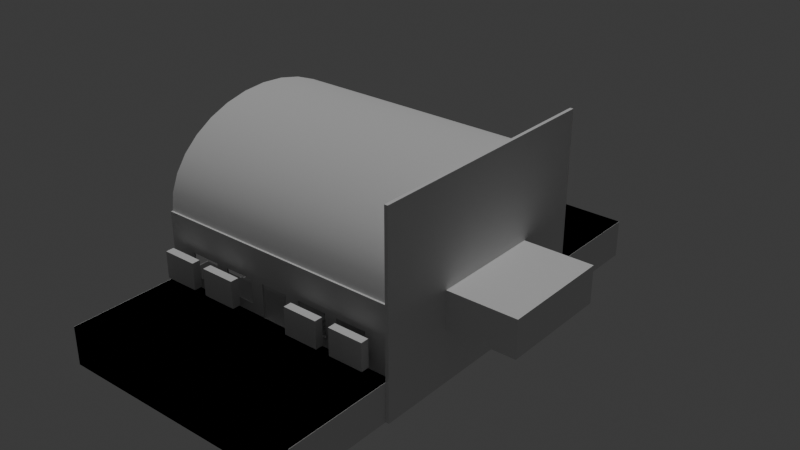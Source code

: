 # Source: TrainFloor.blend  (saved by Blender 4.0.36; exported with 4.5.12 LTS)
import bpy
from mathutils import Matrix  # noqa: F401  (used for matrix-valued properties, if any)

bpy.ops.wm.read_factory_settings(use_empty=True)
scene = bpy.context.scene
scene.name = 'Scene'

# ---- collections
col_collection = bpy.data.collections.new('Collection'); scene.collection.children.link(col_collection)

# ---- world
world_world = bpy.data.worlds.new('World'); scene.world = world_world
world_world.use_nodes = True; world_world.node_tree.nodes.clear()
_N = world_world.node_tree.nodes; _L = world_world.node_tree.links
n0 = _N.new('ShaderNodeOutputWorld'); n0.name = 'World Output'; n0.location = (300, 300)
n1 = _N.new('ShaderNodeBackground'); n1.name = 'Background'; n1.location = (10, 300)
n1.inputs[0].default_value = (0.05088, 0.05088, 0.05088, 1.0)
_L.new(n1.outputs[0], n0.inputs[0])
n0.is_active_output = True
world_world.color = (0.05088, 0.05088, 0.05088)
world_world.use_sun_shadow = False
world_world.sun_shadow_jitter_overblur = 0.0

# ---- lights
light_sun = bpy.data.lights.new('Sun', 'SUN')
light_sun.transmission_factor = 0.0
light_sun.energy = 1.0

# ---- meshes
me_cube = bpy.data.meshes.new('Cube')
me_cube.from_pydata([(1.1, -0.6966, 1.0), (1.1, -0.6966, -0.905), (-1.1, -0.6966, 1.0), (-1.1, -0.6966, -0.905), (-1.1, -1.177, -1.0), (-1.1, -1.177, 1.0), (1.1, -1.177, 1.0), (1.1, -1.177, -1.0), (1.1, -0.7032, 1.0), (1.1, -0.7032, -1.0), (-1.1, -0.7032, -1.0), (-1.1, -0.7032, 1.0), (0.786, -0.6966, 1.0), (0.4716, -0.6966, 1.0), (0.1572, -0.6966, 1.0), (-0.1572, -0.6966, 1.0), (-0.4716, -0.6966, 1.0), (-0.786, -0.6966, 1.0), (-0.786, -0.6966, -0.905), (-0.4716, -0.6966, -0.905), (-0.1572, -0.6966, -0.905), (0.1572, -0.6966, -0.905), (0.4716, -0.6966, -0.905), (0.786, -0.6966, -0.905), (0.786, -1.177, 1.0), (0.4716, -1.177, 1.0), (0.1572, -1.177, 1.0), (-0.1572, -1.177, 1.0), (-0.4716, -1.177, 1.0), (-0.786, -1.177, 1.0), (-0.786, -1.177, -1.0), (-0.4716, -1.177, -1.0), (-0.1572, -1.177, -1.0), (0.1572, -1.177, -1.0), (0.4716, -1.177, -1.0), (0.786, -1.177, -1.0), (-0.786, -0.7032, 1.0), (-0.4716, -0.7032, 1.0), (-0.1572, -0.7032, 1.0), (0.1572, -0.7032, 1.0), (0.4716, -0.7032, 1.0), (0.786, -0.7032, 1.0), (0.786, -0.7032, -1.0), (0.4716, -0.7032, -1.0), (0.1572, -0.7032, -1.0), (-0.1572, -0.7032, -1.0), (-0.4716, -0.7032, -1.0), (-0.786, -0.7032, -1.0), (1.1, -0.9401, 1.0), (-1.1, -0.9401, 1.0), (1.1, -0.9401, -1.0), (-1.1, -0.9401, -1.0), (0.786, -0.9401, 1.0), (0.4716, -0.9401, 1.0), (0.1572, -0.9401, 1.0), (-0.1572, -0.9401, 1.0), (-0.4716, -0.9401, 1.0), (-0.786, -0.9401, 1.0), (-0.786, -0.9401, -1.0), (-0.4716, -0.9401, -1.0), (-0.1572, -0.9401, -1.0), (0.1572, -0.9401, -1.0), (0.4716, -0.9401, -1.0), (0.786, -0.9401, -1.0)], [], [(50, 48, 6, 7), (35, 7, 6, 24), (63, 50, 7, 35), (57, 49, 5, 29), (49, 51, 4, 5), (2, 3, 10, 11), (17, 2, 11, 36), (23, 1, 9, 42), (1, 0, 8, 9), (3, 18, 47, 10), (18, 19, 46, 47), (19, 20, 45, 46), (20, 21, 44, 45), (21, 22, 43, 44), (22, 23, 42, 43), (0, 12, 41, 8), (12, 13, 40, 41), (13, 14, 39, 40), (14, 15, 38, 39), (15, 16, 37, 38), (16, 17, 36, 37), (48, 52, 24, 6), (52, 53, 25, 24), (53, 54, 26, 25), (54, 55, 27, 26), (55, 56, 28, 27), (56, 57, 29, 28), (51, 58, 30, 4), (58, 59, 31, 30), (59, 60, 32, 31), (60, 61, 33, 32), (61, 62, 34, 33), (62, 63, 35, 34), (4, 30, 29, 5), (30, 31, 28, 29), (31, 32, 27, 28), (32, 33, 26, 27), (33, 34, 25, 26), (34, 35, 24, 25), (43, 42, 63, 62), (44, 43, 62, 61), (45, 44, 61, 60), (46, 45, 60, 59), (47, 46, 59, 58), (10, 47, 58, 51), (37, 36, 57, 56), (38, 37, 56, 55), (39, 38, 55, 54), (40, 39, 54, 53), (41, 40, 53, 52), (8, 41, 52, 48), (11, 10, 51, 49), (36, 11, 49, 57), (42, 9, 50, 63), (9, 8, 48, 50)])
_uv = me_cube.uv_layers.new(name='UVMap')
_uv.uv.foreach_set('vector', [0.375, 0.75, 0.625, 0.75, 0.625, 0.75, 0.375, 0.75, 0.3393, 0.75, 0.375, 0.75, 0.625, 0.75, 0.6607, 0.75, 0.3393, 0.75, 0.375, 0.75, 0.375, 0.75, 0.3393, 0.75, 0.8393, 0.75, 0.875, 0.75, 0.875, 0.75, 0.8393, 0.75, 0.625, 0.0, 0.375, 0.0, 0.375, 0.0, 0.625, 0.0, 0.625, 0.0, 0.375, 0.0, 0.375, 0.0, 0.625, 0.0, 0.8393, 0.75, 0.875, 0.75, 0.875, 0.75, 0.8393, 0.75, 0.3393, 0.75, 0.375, 0.75, 0.375, 0.75, 0.3393, 0.75, 0.375, 0.75, 0.625, 0.75, 0.625, 0.75, 0.375, 0.75, 0.125, 0.75, 0.1607, 0.75, 0.1607, 0.75, 0.125, 0.75, 0.1607, 0.75, 0.1964, 0.75, 0.1964, 0.75, 0.1607, 0.75, 0.1964, 0.75, 0.2321, 0.75, 0.2321, 0.75, 0.1964, 0.75, 0.2321, 0.75, 0.2679, 0.75, 0.2679, 0.75, 0.2321, 0.75, 0.2679, 0.75, 0.3036, 0.75, 0.3036, 0.75, 0.2679, 0.75, 0.3036, 0.75, 0.3393, 0.75, 0.3393, 0.75, 0.3036, 0.75, 0.625, 0.75, 0.6607, 0.75, 0.6607, 0.75, 0.625, 0.75, 0.6607, 0.75, 0.6964, 0.75, 0.6964, 0.75, 0.6607, 0.75, 0.6964, 0.75, 0.7321, 0.75, 0.7321, 0.75, 0.6964, 0.75, 0.7321, 0.75, 0.7679, 0.75, 0.7679, 0.75, 0.7321, 0.75, 0.7679, 0.75, 0.8036, 0.75, 0.8036, 0.75, 0.7679, 0.75, 0.8036, 0.75, 0.8393, 0.75, 0.8393, 0.75, 0.8036, 0.75, 0.625, 0.75, 0.6607, 0.75, 0.6607, 0.75, 0.625, 0.75, 0.6607, 0.75, 0.6964, 0.75, 0.6964, 0.75, 0.6607, 0.75, 0.6964, 0.75, 0.7321, 0.75, 0.7321, 0.75, 0.6964, 0.75, 0.7321, 0.75, 0.7679, 0.75, 0.7679, 0.75, 0.7321, 0.75, 0.7679, 0.75, 0.8036, 0.75, 0.8036, 0.75, 0.7679, 0.75, 0.8036, 0.75, 0.8393, 0.75, 0.8393, 0.75, 0.8036, 0.75, 0.125, 0.75, 0.1607, 0.75, 0.1607, 0.75, 0.125, 0.75, 0.1607, 0.75, 0.1964, 0.75, 0.1964, 0.75, 0.1607, 0.75, 0.1964, 0.75, 0.2321, 0.75, 0.2321, 0.75, 0.1964, 0.75, 0.2321, 0.75, 0.2679, 0.75, 0.2679, 0.75, 0.2321, 0.75, 0.2679, 0.75, 0.3036, 0.75, 0.3036, 0.75, 0.2679, 0.75, 0.3036, 0.75, 0.3393, 0.75, 0.3393, 0.75, 0.3036, 0.75, 0.125, 0.75, 0.1607, 0.75, 0.8393, 0.75, 0.875, 0.75, 0.1607, 0.75, 0.1964, 0.75, 0.8036, 0.75, 0.8393, 0.75, 0.1964, 0.75, 0.2321, 0.75, 0.7679, 0.75, 0.8036, 0.75, 0.2321, 0.75, 0.2679, 0.75, 0.7321, 0.75, 0.7679, 0.75, 0.2679, 0.75, 0.3036, 0.75, 0.6964, 0.75, 0.7321, 0.75, 0.3036, 0.75, 0.3393, 0.75, 0.6607, 0.75, 0.6964, 0.75, 0.3036, 0.75, 0.3393, 0.75, 0.3393, 0.75, 0.3036, 0.75, 0.2679, 0.75, 0.3036, 0.75, 0.3036, 0.75, 0.2679, 0.75, 0.2321, 0.75, 0.2679, 0.75, 0.2679, 0.75, 0.2321, 0.75, 0.1964, 0.75, 0.2321, 0.75, 0.2321, 0.75, 0.1964, 0.75, 0.1607, 0.75, 0.1964, 0.75, 0.1964, 0.75, 0.1607, 0.75, 0.125, 0.75, 0.1607, 0.75, 0.1607, 0.75, 0.125, 0.75, 0.8036, 0.75, 0.8393, 0.75, 0.8393, 0.75, 0.8036, 0.75, 0.7679, 0.75, 0.8036, 0.75, 0.8036, 0.75, 0.7679, 0.75, 0.7321, 0.75, 0.7679, 0.75, 0.7679, 0.75, 0.7321, 0.75, 0.6964, 0.75, 0.7321, 0.75, 0.7321, 0.75, 0.6964, 0.75, 0.6607, 0.75, 0.6964, 0.75, 0.6964, 0.75, 0.6607, 0.75, 0.625, 0.75, 0.6607, 0.75, 0.6607, 0.75, 0.625, 0.75, 0.625, 0.0, 0.375, 0.0, 0.375, 0.0, 0.625, 0.0, 0.8393, 0.75, 0.875, 0.75, 0.875, 0.75, 0.8393, 0.75, 0.3393, 0.75, 0.375, 0.75, 0.375, 0.75, 0.3393, 0.75, 0.375, 0.75, 0.625, 0.75, 0.625, 0.75, 0.375, 0.75])
me_cube.materials.append(None)
me_cube.use_mirror_vertex_groups = False
me_cube.update()
me_cube_001 = bpy.data.meshes.new('Cube.001')
me_cube_001.from_pydata([(-1.1, -0.02277, -0.641), (1.1, -0.02277, 1.0), (-1.1, -0.02277, 1.0), (1.1, -0.02277, -0.641), (-1.1, -0.03637, 0.1823), (1.1, -0.03637, 1.0), (-1.1, -0.03637, 1.0), (1.1, -0.03637, 0.1823), (-1.1, -0.4484, 0.1823), (1.1, -0.4484, 1.0), (-1.1, -0.4484, 1.0), (1.1, -0.4484, 0.1823), (-1.1, 0.0, -0.641), (1.1, 0.0, 1.0), (-1.1, 0.0, 1.0), (1.1, 0.0, -0.641)], [], [(13, 14, 2, 1), (4, 6, 2, 0), (12, 15, 3, 0), (15, 13, 1, 3), (8, 10, 6, 4), (1, 2, 6, 5), (0, 3, 7, 4), (3, 1, 5, 7), (5, 6, 10, 9), (4, 7, 11, 8), (7, 5, 9, 11), (0, 2, 14, 12)])
_uv = me_cube_001.uv_layers.new(name='UVMap')
_uv.uv.foreach_set('vector', [0.625, 0.625, 0.875, 0.625, 0.875, 0.6389, 0.625, 0.6389, 0.375, 0.1102, 0.625, 0.1102, 0.625, 0.1111, 0.375, 0.1111, 0.125, 0.625, 0.375, 0.625, 0.375, 0.6389, 0.125, 0.6389, 0.375, 0.625, 0.625, 0.625, 0.625, 0.6389, 0.375, 0.6389, 0.375, 0.08384, 0.625, 0.08384, 0.625, 0.1102, 0.375, 0.1102, 0.625, 0.6389, 0.875, 0.6389, 0.875, 0.6398, 0.625, 0.6398, 0.125, 0.6389, 0.375, 0.6389, 0.375, 0.6398, 0.125, 0.6398, 0.375, 0.6389, 0.625, 0.6389, 0.625, 0.6398, 0.375, 0.6398, 0.625, 0.6398, 0.875, 0.6398, 0.875, 0.6662, 0.625, 0.6662, 0.125, 0.6398, 0.375, 0.6398, 0.375, 0.6662, 0.125, 0.6662, 0.375, 0.6398, 0.625, 0.6398, 0.625, 0.6662, 0.375, 0.6662, 0.375, 0.1111, 0.625, 0.1111, 0.625, 0.125, 0.375, 0.125])
me_cube_001.materials.append(None)
me_cube_001.use_mirror_vertex_groups = False
me_cube_001.update()
me_cube_002 = bpy.data.meshes.new('Cube.002')
me_cube_002.from_pydata([(1.1, -0.6966, 1.0), (1.1, -0.6966, -0.905), (-1.1, -0.6966, 1.0), (-1.1, -0.6966, -0.905), (1.1, -0.4562, 1.0), (-1.1, -0.4562, 1.0), (-1.1, -0.4484, 0.1823), (1.1, -0.4484, 1.0), (-1.1, -0.4484, 1.0), (1.1, -0.4484, 0.1823), (-1.1, -0.6901, -1.0), (1.1, -0.6903, 1.0), (-1.1, -0.6903, 1.0), (1.1, -0.6901, -1.0), (0.786, -0.6966, 1.0), (0.4716, -0.6966, 1.0), (0.1572, -0.6966, 1.0), (-0.1572, -0.6966, 1.0), (-0.4716, -0.6966, 1.0), (-0.786, -0.6966, 1.0), (-0.786, -0.6966, -0.905), (-0.4716, -0.6966, -0.905), (-0.1572, -0.6966, -0.905), (0.1572, -0.6966, -0.905), (0.4716, -0.6966, -0.905), (0.786, -0.6966, -0.905), (-0.786, -0.4562, 1.0), (-0.4716, -0.4562, 1.0), (-0.1572, -0.4562, 1.0), (0.1572, -0.4562, 1.0), (0.4716, -0.4562, 1.0), (0.786, -0.4562, 1.0), (-0.786, -0.4484, 1.0), (-0.4716, -0.4484, 1.0), (-0.1572, -0.4484, 1.0), (0.1572, -0.4484, 1.0), (0.4716, -0.4484, 1.0), (0.786, -0.4484, 1.0), (0.786, -0.4484, 0.1823), (0.4716, -0.4484, 0.1823), (0.1572, -0.4484, 0.1823), (-0.1572, -0.4484, 0.1823), (-0.4716, -0.4484, 0.1823), (-0.786, -0.4484, 0.1823), (0.786, -0.6901, -1.0), (0.4716, -0.6901, -1.0), (0.1572, -0.6901, -1.0), (-0.1572, -0.6901, -1.0), (-0.4716, -0.6901, -1.0), (-0.786, -0.6901, -1.0), (-0.786, -0.6903, 1.0), (-0.4716, -0.6903, 1.0), (-0.1572, -0.6903, 1.0), (0.1572, -0.6903, 1.0), (0.4716, -0.6903, 1.0), (0.786, -0.6903, 1.0), (-1.1, -0.448, -0.8829), (-1.1, -0.4564, -1.0), (-1.1, -0.4481, -0.9916), (1.1, -0.4564, -1.0), (1.1, -0.448, -0.8829), (1.1, -0.4481, -0.9916), (0.786, -0.4564, -1.0), (0.786, -0.448, -0.8829), (0.4716, -0.4564, -1.0), (0.4716, -0.448, -0.8829), (0.1572, -0.4564, -1.0), (0.1572, -0.448, -0.8829), (-0.1572, -0.4564, -1.0), (-0.1572, -0.448, -0.8829), (-0.4716, -0.4564, -1.0), (-0.4716, -0.448, -0.8829), (-0.786, -0.448, -0.8829), (-0.786, -0.4564, -1.0)], [], [(50, 12, 2, 19), (44, 13, 1, 25), (13, 11, 0, 1), (38, 9, 60, 63), (39, 38, 63, 65), (62, 59, 13, 44), (32, 8, 5, 26), (10, 12, 5, 58, 57), (3, 2, 12, 10), (9, 7, 4, 61, 60), (59, 61, 4, 11, 13), (26, 5, 12, 50), (4, 31, 55, 11), (31, 30, 54, 55), (30, 29, 53, 54), (29, 28, 52, 53), (28, 27, 51, 52), (27, 26, 50, 51), (56, 58, 5, 8, 6), (43, 42, 71, 72), (42, 41, 69, 71), (41, 40, 67, 69), (40, 39, 65, 67), (7, 37, 31, 4), (37, 36, 30, 31), (36, 35, 29, 30), (35, 34, 28, 29), (34, 33, 27, 28), (33, 32, 26, 27), (57, 73, 49, 10), (73, 70, 48, 49), (70, 68, 47, 48), (68, 66, 46, 47), (66, 64, 45, 46), (64, 62, 44, 45), (10, 49, 20, 3), (49, 48, 21, 20), (48, 47, 22, 21), (47, 46, 23, 22), (46, 45, 24, 23), (45, 44, 25, 24), (11, 55, 14, 0), (55, 54, 15, 14), (54, 53, 16, 15), (53, 52, 17, 16), (52, 51, 18, 17), (51, 50, 19, 18), (56, 57, 58), (59, 60, 61), (73, 57, 56, 72), (59, 62, 63, 60), (62, 64, 65, 63), (64, 66, 67, 65), (66, 68, 69, 67), (68, 70, 71, 69), (70, 73, 72, 71), (6, 43, 72, 56)])
_uv = me_cube_002.uv_layers.new(name='UVMap')
_uv.uv.foreach_set('vector', [0.8393, 0.7478, 0.875, 0.7478, 0.875, 0.75, 0.8393, 0.75, 0.3393, 0.7478, 0.375, 0.7478, 0.375, 0.75, 0.3393, 0.75, 0.375, 0.7478, 0.625, 0.7478, 0.625, 0.75, 0.375, 0.75, 0.3393, 0.6662, 0.375, 0.6662, 0.375, 0.6667, 0.3393, 0.6667, 0.3036, 0.6662, 0.3393, 0.6662, 0.3393, 0.6667, 0.3036, 0.6667, 0.3393, 0.6695, 0.375, 0.6695, 0.375, 0.7478, 0.3393, 0.7478, 0.8393, 0.6662, 0.875, 0.6662, 0.875, 0.6667, 0.8393, 0.6667, 0.375, 0.002174, 0.625, 0.002174, 0.625, 0.08333, 0.376, 0.08333, 0.375, 0.08053, 0.375, 0.0, 0.625, 0.0, 0.625, 0.002174, 0.375, 0.002174, 0.375, 0.6662, 0.625, 0.6662, 0.625, 0.6667, 0.376, 0.6667, 0.375, 0.6667, 0.375, 0.6695, 0.376, 0.6667, 0.625, 0.6667, 0.625, 0.7478, 0.375, 0.7478, 0.8393, 0.6667, 0.875, 0.6667, 0.875, 0.7478, 0.8393, 0.7478, 0.625, 0.6667, 0.6607, 0.6667, 0.6607, 0.7478, 0.625, 0.7478, 0.6607, 0.6667, 0.6964, 0.6667, 0.6964, 0.7478, 0.6607, 0.7478, 0.6964, 0.6667, 0.7321, 0.6667, 0.7321, 0.7478, 0.6964, 0.7478, 0.7321, 0.6667, 0.7679, 0.6667, 0.7679, 0.7478, 0.7321, 0.7478, 0.7679, 0.6667, 0.8036, 0.6667, 0.8036, 0.7478, 0.7679, 0.7478, 0.8036, 0.6667, 0.8393, 0.6667, 0.8393, 0.7478, 0.8036, 0.7478, 0.375, 0.08334, 0.376, 0.08333, 0.625, 0.08333, 0.625, 0.08384, 0.375, 0.08384, 0.1607, 0.6662, 0.1964, 0.6662, 0.1964, 0.6667, 0.1607, 0.6667, 0.1964, 0.6662, 0.2321, 0.6662, 0.2321, 0.6667, 0.1964, 0.6667, 0.2321, 0.6662, 0.2679, 0.6662, 0.2679, 0.6667, 0.2321, 0.6667, 0.2679, 0.6662, 0.3036, 0.6662, 0.3036, 0.6667, 0.2679, 0.6667, 0.625, 0.6662, 0.6607, 0.6662, 0.6607, 0.6667, 0.625, 0.6667, 0.6607, 0.6662, 0.6964, 0.6662, 0.6964, 0.6667, 0.6607, 0.6667, 0.6964, 0.6662, 0.7321, 0.6662, 0.7321, 0.6667, 0.6964, 0.6667, 0.7321, 0.6662, 0.7679, 0.6662, 0.7679, 0.6667, 0.7321, 0.6667, 0.7679, 0.6662, 0.8036, 0.6662, 0.8036, 0.6667, 0.7679, 0.6667, 0.8036, 0.6662, 0.8393, 0.6662, 0.8393, 0.6667, 0.8036, 0.6667, 0.125, 0.6695, 0.1607, 0.6695, 0.1607, 0.7478, 0.125, 0.7478, 0.1607, 0.6695, 0.1964, 0.6695, 0.1964, 0.7478, 0.1607, 0.7478, 0.1964, 0.6695, 0.2321, 0.6695, 0.2321, 0.7478, 0.1964, 0.7478, 0.2321, 0.6695, 0.2679, 0.6695, 0.2679, 0.7478, 0.2321, 0.7478, 0.2679, 0.6695, 0.3036, 0.6695, 0.3036, 0.7478, 0.2679, 0.7478, 0.3036, 0.6695, 0.3393, 0.6695, 0.3393, 0.7478, 0.3036, 0.7478, 0.125, 0.7478, 0.1607, 0.7478, 0.1607, 0.75, 0.125, 0.75, 0.1607, 0.7478, 0.1964, 0.7478, 0.1964, 0.75, 0.1607, 0.75, 0.1964, 0.7478, 0.2321, 0.7478, 0.2321, 0.75, 0.1964, 0.75, 0.2321, 0.7478, 0.2679, 0.7478, 0.2679, 0.75, 0.2321, 0.75, 0.2679, 0.7478, 0.3036, 0.7478, 0.3036, 0.75, 0.2679, 0.75, 0.3036, 0.7478, 0.3393, 0.7478, 0.3393, 0.75, 0.3036, 0.75, 0.625, 0.7478, 0.6607, 0.7478, 0.6607, 0.75, 0.625, 0.75, 0.6607, 0.7478, 0.6964, 0.7478, 0.6964, 0.75, 0.6607, 0.75, 0.6964, 0.7478, 0.7321, 0.7478, 0.7321, 0.75, 0.6964, 0.75, 0.7321, 0.7478, 0.7679, 0.7478, 0.7679, 0.75, 0.7321, 0.75, 0.7679, 0.7478, 0.8036, 0.7478, 0.8036, 0.75, 0.7679, 0.75, 0.8036, 0.7478, 0.8393, 0.7478, 0.8393, 0.75, 0.8036, 0.75, 0.125, 0.6667, 0.125, 0.6695, 0.125, 0.6667, 0.375, 0.6695, 0.375, 0.6667, 0.376, 0.6667, 0.1607, 0.6695, 0.125, 0.6695, 0.125, 0.6667, 0.1607, 0.6667, 0.375, 0.6695, 0.3393, 0.6695, 0.3393, 0.6667, 0.375, 0.6667, 0.3393, 0.6695, 0.3036, 0.6695, 0.3036, 0.6667, 0.3393, 0.6667, 0.3036, 0.6695, 0.2679, 0.6695, 0.2679, 0.6667, 0.3036, 0.6667, 0.2679, 0.6695, 0.2321, 0.6695, 0.2321, 0.6667, 0.2679, 0.6667, 0.2321, 0.6695, 0.1964, 0.6695, 0.1964, 0.6667, 0.2321, 0.6667, 0.1964, 0.6695, 0.1607, 0.6695, 0.1607, 0.6667, 0.1964, 0.6667, 0.125, 0.6662, 0.1607, 0.6662, 0.1607, 0.6667, 0.125, 0.6667])
me_cube_002.materials.append(None)
me_cube_002.use_mirror_vertex_groups = False
me_cube_002.update()
me_cube_003 = bpy.data.meshes.new('Cube.003')
me_cube_003.from_pydata([(-1.0, -1.0, -1.0), (-1.0, 1.0, -1.0), (1.0, -1.0, -1.0), (1.067, -0.99, 0.9921), (1.0, 1.0, -1.0), (1.067, 1.01, 0.9921), (0.7855, -1.0, 1.0), (0.6482, -1.0, 0.8512), (0.5051, -1.0, 0.7024), (0.3735, -1.0, 0.5536), (0.2132, -0.9503, 0.4403), (0.09878, -1.0, 0.256), (-0.03857, -1.0, 0.1072), (-0.228, -0.9861, -0.01816), (-0.3133, -1.0, -0.1903), (-0.4506, -1.0, -0.3391), (-0.588, -1.0, -0.4879), (-0.7253, -1.0, -0.6367), (-0.8627, -1.0, -0.7855), (0.7855, 1.0, 1.0), (-0.8627, 1.0, -0.7855), (-0.7253, 1.0, -0.6367), (-0.588, 1.0, -0.4879), (-0.4506, 1.0, -0.3391), (-0.3133, 1.0, -0.1903), (-0.2083, 0.9791, -0.02239), (-0.03857, 1.0, 0.1072), (0.09878, 1.0, 0.256), (0.2361, 1.0, 0.4048), (0.3735, 1.0, 0.5536), (0.5108, 1.0, 0.7024), (0.6482, 1.0, 0.8512), (-0.9698, -1.005, -0.7881), (-0.9824, -1.005, -0.7999), (-1.0, 1.0, -0.7971), (-0.9884, 1.0, -0.7855), (-0.8511, -0.9953, -0.619), (-0.8659, -0.9952, -0.6321), (-0.8627, 1.0, -0.652), (-0.8474, 1.0, -0.6367), (-0.6959, -1.003, -0.4928), (-0.7164, -1.003, -0.5127), (-0.7253, 1.0, -0.5071), (-0.7061, 1.0, -0.4879), (-0.5638, -1.005, -0.3445), (-0.5723, -1.005, -0.3524), (-0.588, 1.0, -0.3468), (-0.5803, 1.0, -0.3391), (-0.4438, -1.0, -0.1903), (-0.4506, -1.0, -0.1972), (-0.4506, 1.0, -0.1972), (-0.4438, 1.0, -0.1903), (-0.299, -0.9977, -0.03765), (-0.3133, -1.0, -0.0563), (-0.3133, 1.0, -0.0563), (-0.2988, 0.9971, -0.0389), (-0.1584, -1.0, 0.1072), (-0.1826, -0.9982, 0.09111), (-0.1801, 0.9973, 0.09029), (-0.1584, 1.0, 0.1072), (-0.04439, -0.9879, 0.2244), (-0.05348, -0.9882, 0.2112), (-0.03857, 1.0, 0.2451), (-0.02766, 1.0, 0.256), (0.1057, -0.997, 0.407), (0.09878, -1.0, 0.3975), (0.09878, 1.0, 0.3975), (0.1061, 1.0, 0.4048), (0.2643, -0.9843, 0.5775), (0.2425, -0.9778, 0.5637), (0.2361, 1.0, 0.5356), (0.2541, 1.0, 0.5536), (0.3955, -1.0, 0.7024), (0.3735, -1.0, 0.6804), (0.3735, 1.0, 0.6804), (0.3955, 1.0, 0.7024), (0.501, -1.004, 0.8379), (0.4854, -1.004, 0.8176), (0.5108, 1.0, 0.8324), (0.5296, 1.0, 0.8512), (0.6854, -0.9996, 1.0), (0.6688, -0.9996, 0.9857), (0.6482, 1.0, 0.9856), (0.6626, 1.0, 1.0), (2.694, 1.01, 0.9921), (2.694, 1.0, -1.0), (2.694, -1.0, -1.0), (2.694, -0.99, 0.9921)], [], [(5, 19, 6, 3), (4, 5, 84, 85), (1, 4, 2, 0), (81, 82, 31, 7), (1, 34, 35, 20, 38, 39, 21, 42, 43, 22, 46, 47, 23, 50, 51, 24, 54, 55, 25, 58, 59, 26, 62, 63, 27, 66, 67, 28, 70, 71, 29, 74, 75, 30, 78, 79, 31, 82, 83, 19, 5, 4), (77, 78, 30, 8), (73, 74, 29, 9), (69, 70, 28, 10), (65, 66, 27, 11), (61, 62, 26, 12), (57, 58, 25, 13), (53, 54, 24, 14), (49, 50, 23, 15), (45, 46, 22, 16), (41, 42, 21, 17), (37, 38, 20, 18), (0, 33, 34, 1), (18, 20, 35, 32), (34, 33, 32, 35), (17, 21, 39, 36), (38, 37, 36, 39), (16, 22, 43, 40), (42, 41, 40, 43), (15, 23, 47, 44), (46, 45, 44, 47), (14, 24, 51, 48), (50, 49, 48, 51), (13, 25, 55, 52), (54, 53, 52, 55), (12, 26, 59, 56), (58, 57, 56, 59), (11, 27, 63, 60), (62, 61, 60, 63), (10, 28, 67, 64), (66, 65, 64, 67), (9, 29, 71, 68), (70, 69, 68, 71), (8, 30, 75, 72), (74, 73, 72, 75), (7, 31, 79, 76), (78, 77, 76, 79), (6, 19, 83, 80), (82, 81, 80, 83), (2, 3, 6, 80, 81, 7, 76, 77, 8, 72, 73, 9, 68, 69, 10, 64, 65, 11, 60, 61, 12, 56, 57, 13, 52, 53, 14, 48, 49, 15, 44, 45, 16, 40, 41, 17, 36, 37, 18, 32, 33, 0), (85, 84, 87, 86), (3, 2, 86, 87), (2, 4, 85, 86), (5, 3, 87, 84)])
_uv = me_cube_003.uv_layers.new(name='UVMap')
_uv.uv.foreach_set('vector', [0.625, 0.5, 0.6518, 0.5, 0.6518, 0.75, 0.625, 0.75, 0.375, 0.5, 0.625, 0.5, 0.625, 0.5, 0.375, 0.5, 0.125, 0.5, 0.375, 0.5, 0.375, 0.75, 0.125, 0.75, 0.669, 0.75, 0.669, 0.5, 0.669, 0.5, 0.669, 0.75, 0.375, 0.25, 0.4004, 0.25, 0.4018, 0.2514, 0.4018, 0.2672, 0.4185, 0.2672, 0.4204, 0.2691, 0.4204, 0.2843, 0.4366, 0.2843, 0.439, 0.2867, 0.439, 0.3015, 0.4566, 0.3015, 0.4576, 0.3025, 0.4576, 0.3187, 0.4754, 0.3187, 0.4762, 0.3195, 0.4762, 0.3358, 0.493, 0.3358, 0.4948, 0.3382, 0.4948, 0.353, 0.511, 0.353, 0.5134, 0.3552, 0.5134, 0.3702, 0.5306, 0.3702, 0.532, 0.3715, 0.532, 0.3873, 0.5497, 0.3873, 0.5506, 0.3883, 0.5506, 0.4045, 0.567, 0.4045, 0.5692, 0.4068, 0.5692, 0.4217, 0.585, 0.4217, 0.5878, 0.4244, 0.5878, 0.4389, 0.604, 0.4389, 0.6064, 0.4412, 0.6064, 0.456, 0.6232, 0.456, 0.625, 0.4578, 0.625, 0.4732, 0.625, 0.5, 0.375, 0.5, 0.6861, 0.75, 0.6861, 0.5, 0.6861, 0.5, 0.6861, 0.75, 0.7033, 0.75, 0.7033, 0.5, 0.7033, 0.5, 0.7033, 0.75, 0.7205, 0.75, 0.7205, 0.5, 0.7205, 0.5, 0.7205, 0.75, 0.7377, 0.75, 0.7377, 0.5, 0.7377, 0.5, 0.7377, 0.75, 0.7661, 0.75, 0.7636, 0.5, 0.875, 0.5, 0.875, 0.75, 0.511, 0.0, 0.511, 0.25, 0.4948, 0.25, 0.4948, 0.0, 0.493, 0.0, 0.493, 0.25, 0.4762, 0.25, 0.4762, 0.0, 0.4754, 0.0, 0.4754, 0.25, 0.4576, 0.25, 0.4576, 0.0, 0.4566, 0.0, 0.4566, 0.25, 0.439, 0.25, 0.439, 0.0, 0.4365, 0.0, 0.4366, 0.25, 0.4204, 0.25, 0.4204, 0.0, 0.4187, 0.0, 0.4185, 0.25, 0.4018, 0.25, 0.4018, 0.0, 0.375, 0.0, 0.4004, 0.0, 0.4004, 0.25, 0.375, 0.25, 0.4018, 0.0, 0.4018, 0.25, 0.4018, 0.25, 0.4018, 0.0, 0.4004, 0.25, 0.4004, 0.0, 0.4018, 0.0, 0.4018, 0.25, 0.4204, 0.0, 0.4204, 0.25, 0.4204, 0.25, 0.4204, 0.0, 0.4185, 0.25, 0.4187, 0.0, 0.4204, 0.0, 0.4204, 0.25, 0.439, 0.0, 0.439, 0.25, 0.439, 0.25, 0.439, 0.0, 0.4366, 0.25, 0.4365, 0.0, 0.439, 0.0, 0.439, 0.25, 0.4576, 0.0, 0.4576, 0.25, 0.4576, 0.25, 0.4576, 0.0, 0.4566, 0.25, 0.4566, 0.0, 0.4576, 0.0, 0.4576, 0.25, 0.4762, 0.0, 0.4762, 0.25, 0.4762, 0.25, 0.4762, 0.0, 0.4754, 0.25, 0.4754, 0.0, 0.4762, 0.0, 0.4762, 0.25, 0.4948, 0.0, 0.4948, 0.25, 0.4948, 0.25, 0.4948, 0.0, 0.493, 0.25, 0.493, 0.0, 0.4948, 0.0, 0.4948, 0.25, 0.625, 0.0, 0.625, 0.25, 0.5276, 0.25, 0.5276, 0.0, 0.511, 0.25, 0.511, 0.0, 0.5276, 0.0, 0.5276, 0.25, 0.7377, 0.75, 0.7377, 0.5, 0.7535, 0.5, 0.7536, 0.75, 0.7636, 0.5, 0.7661, 0.75, 0.7536, 0.75, 0.7535, 0.5, 0.7205, 0.75, 0.7205, 0.5, 0.7367, 0.5, 0.7366, 0.75, 0.7377, 0.5, 0.7377, 0.75, 0.7366, 0.75, 0.7367, 0.5, 0.7033, 0.75, 0.7033, 0.5, 0.7182, 0.5, 0.7181, 0.75, 0.7205, 0.5, 0.7205, 0.75, 0.7181, 0.75, 0.7182, 0.5, 0.6861, 0.75, 0.6861, 0.5, 0.7006, 0.5, 0.7004, 0.75, 0.7033, 0.5, 0.7033, 0.75, 0.7004, 0.75, 0.7006, 0.5, 0.669, 0.75, 0.669, 0.5, 0.6838, 0.5, 0.6842, 0.75, 0.6861, 0.5, 0.6861, 0.75, 0.6842, 0.75, 0.6838, 0.5, 0.6518, 0.75, 0.6518, 0.5, 0.6672, 0.5, 0.6668, 0.75, 0.669, 0.5, 0.669, 0.75, 0.6668, 0.75, 0.6672, 0.5, 0.375, 0.75, 0.625, 0.75, 0.625, 0.7768, 0.625, 0.7918, 0.6232, 0.794, 0.6064, 0.794, 0.6064, 0.8092, 0.6038, 0.8111, 0.5878, 0.8111, 0.5878, 0.8254, 0.585, 0.8283, 0.5692, 0.8283, 0.5692, 0.8431, 0.5669, 0.8455, 0.5506, 0.8455, 0.5506, 0.8616, 0.5497, 0.8627, 0.532, 0.8627, 0.532, 0.8786, 0.5303, 0.8798, 0.5134, 0.8798, 0.5134, 0.8948, 0.511, 0.897, 0.4948, 0.897, 0.4948, 0.9113, 0.493, 0.9142, 0.4762, 0.9142, 0.4762, 0.9305, 0.4754, 0.9313, 0.4576, 0.9313, 0.4576, 0.9474, 0.4566, 0.9485, 0.439, 0.9485, 0.439, 0.9631, 0.4365, 0.9657, 0.4204, 0.9657, 0.4204, 0.981, 0.4187, 0.9828, 0.4018, 0.9828, 0.4018, 0.9983, 0.4004, 1.0, 0.375, 1.0, 0.375, 0.5, 0.625, 0.5, 0.625, 0.75, 0.375, 0.75, 0.625, 0.75, 0.375, 0.75, 0.375, 0.75, 0.625, 0.75, 0.375, 0.75, 0.375, 0.5, 0.375, 0.5, 0.375, 0.75, 0.625, 0.5, 0.625, 0.75, 0.625, 0.75, 0.625, 0.5])
me_cube_003.update()
me_cube_004 = bpy.data.meshes.new('Cube.004')
me_cube_004.from_pydata([(-1.0, -1.0, -1.0), (-1.0, 1.0, -1.0), (1.0, -1.0, -1.0), (1.067, -0.99, 0.9921), (1.0, 1.0, -1.0), (1.067, 1.01, 0.9921), (0.7855, -1.0, 1.0), (0.6482, -1.0, 0.8512), (0.5051, -1.0, 0.7024), (0.3735, -1.0, 0.5536), (0.2132, -0.9503, 0.4403), (0.09878, -1.0, 0.256), (-0.03857, -1.0, 0.1072), (-0.228, -0.9861, -0.01816), (-0.3133, -1.0, -0.1903), (-0.4506, -1.0, -0.3391), (-0.588, -1.0, -0.4879), (-0.7253, -1.0, -0.6367), (-0.8627, -1.0, -0.7855), (0.7855, 1.0, 1.0), (-0.8627, 1.0, -0.7855), (-0.7253, 1.0, -0.6367), (-0.588, 1.0, -0.4879), (-0.4506, 1.0, -0.3391), (-0.3133, 1.0, -0.1903), (-0.2083, 0.9791, -0.02239), (-0.03857, 1.0, 0.1072), (0.09878, 1.0, 0.256), (0.2361, 1.0, 0.4048), (0.3735, 1.0, 0.5536), (0.5108, 1.0, 0.7024), (0.6482, 1.0, 0.8512), (-0.9698, -1.005, -0.7881), (-0.9824, -1.005, -0.7999), (-1.0, 1.0, -0.7971), (-0.9884, 1.0, -0.7855), (-0.8511, -0.9953, -0.619), (-0.8659, -0.9952, -0.6321), (-0.8627, 1.0, -0.652), (-0.8474, 1.0, -0.6367), (-0.6959, -1.003, -0.4928), (-0.7164, -1.003, -0.5127), (-0.7253, 1.0, -0.5071), (-0.7061, 1.0, -0.4879), (-0.5638, -1.005, -0.3445), (-0.5723, -1.005, -0.3524), (-0.588, 1.0, -0.3468), (-0.5803, 1.0, -0.3391), (-0.4438, -1.0, -0.1903), (-0.4506, -1.0, -0.1972), (-0.4506, 1.0, -0.1972), (-0.4438, 1.0, -0.1903), (-0.299, -0.9977, -0.03765), (-0.3133, -1.0, -0.0563), (-0.3133, 1.0, -0.0563), (-0.2988, 0.9971, -0.0389), (-0.1584, -1.0, 0.1072), (-0.1826, -0.9982, 0.09111), (-0.1801, 0.9973, 0.09029), (-0.1584, 1.0, 0.1072), (-0.04439, -0.9879, 0.2244), (-0.05348, -0.9882, 0.2112), (-0.03857, 1.0, 0.2451), (-0.02766, 1.0, 0.256), (0.1057, -0.997, 0.407), (0.09878, -1.0, 0.3975), (0.09878, 1.0, 0.3975), (0.1061, 1.0, 0.4048), (0.2643, -0.9843, 0.5775), (0.2425, -0.9778, 0.5637), (0.2361, 1.0, 0.5356), (0.2541, 1.0, 0.5536), (0.3955, -1.0, 0.7024), (0.3735, -1.0, 0.6804), (0.3735, 1.0, 0.6804), (0.3955, 1.0, 0.7024), (0.501, -1.004, 0.8379), (0.4854, -1.004, 0.8176), (0.5108, 1.0, 0.8324), (0.5296, 1.0, 0.8512), (0.6854, -0.9996, 1.0), (0.6688, -0.9996, 0.9857), (0.6482, 1.0, 0.9856), (0.6626, 1.0, 1.0), (2.627, 1.01, 0.9921), (2.627, 1.0, -1.0), (2.627, -1.0, -1.0), (2.627, -0.99, 0.9921)], [], [(5, 19, 6, 3), (5, 3, 87, 84), (1, 4, 2, 0), (81, 82, 31, 7), (1, 34, 35, 20, 38, 39, 21, 42, 43, 22, 46, 47, 23, 50, 51, 24, 54, 55, 25, 58, 59, 26, 62, 63, 27, 66, 67, 28, 70, 71, 29, 74, 75, 30, 78, 79, 31, 82, 83, 19, 5, 4), (77, 78, 30, 8), (73, 74, 29, 9), (69, 70, 28, 10), (65, 66, 27, 11), (61, 62, 26, 12), (57, 58, 25, 13), (53, 54, 24, 14), (49, 50, 23, 15), (45, 46, 22, 16), (41, 42, 21, 17), (37, 38, 20, 18), (0, 33, 34, 1), (18, 20, 35, 32), (34, 33, 32, 35), (17, 21, 39, 36), (38, 37, 36, 39), (16, 22, 43, 40), (42, 41, 40, 43), (15, 23, 47, 44), (46, 45, 44, 47), (14, 24, 51, 48), (50, 49, 48, 51), (13, 25, 55, 52), (54, 53, 52, 55), (12, 26, 59, 56), (58, 57, 56, 59), (11, 27, 63, 60), (62, 61, 60, 63), (10, 28, 67, 64), (66, 65, 64, 67), (9, 29, 71, 68), (70, 69, 68, 71), (8, 30, 75, 72), (74, 73, 72, 75), (7, 31, 79, 76), (78, 77, 76, 79), (6, 19, 83, 80), (82, 81, 80, 83), (2, 3, 6, 80, 81, 7, 76, 77, 8, 72, 73, 9, 68, 69, 10, 64, 65, 11, 60, 61, 12, 56, 57, 13, 52, 53, 14, 48, 49, 15, 44, 45, 16, 40, 41, 17, 36, 37, 18, 32, 33, 0), (85, 84, 87, 86), (4, 5, 84, 85), (3, 2, 86, 87), (2, 4, 85, 86)])
_uv = me_cube_004.uv_layers.new(name='UVMap')
_uv.uv.foreach_set('vector', [0.625, 0.5, 0.6518, 0.5, 0.6518, 0.75, 0.625, 0.75, 0.625, 0.5, 0.625, 0.75, 0.625, 0.75, 0.625, 0.5, 0.125, 0.5, 0.375, 0.5, 0.375, 0.75, 0.125, 0.75, 0.669, 0.75, 0.669, 0.5, 0.669, 0.5, 0.669, 0.75, 0.375, 0.25, 0.4004, 0.25, 0.4018, 0.2514, 0.4018, 0.2672, 0.4185, 0.2672, 0.4204, 0.2691, 0.4204, 0.2843, 0.4366, 0.2843, 0.439, 0.2867, 0.439, 0.3015, 0.4566, 0.3015, 0.4576, 0.3025, 0.4576, 0.3187, 0.4754, 0.3187, 0.4762, 0.3195, 0.4762, 0.3358, 0.493, 0.3358, 0.4948, 0.3382, 0.4948, 0.353, 0.511, 0.353, 0.5134, 0.3552, 0.5134, 0.3702, 0.5306, 0.3702, 0.532, 0.3715, 0.532, 0.3873, 0.5497, 0.3873, 0.5506, 0.3883, 0.5506, 0.4045, 0.567, 0.4045, 0.5692, 0.4068, 0.5692, 0.4217, 0.585, 0.4217, 0.5878, 0.4244, 0.5878, 0.4389, 0.604, 0.4389, 0.6064, 0.4412, 0.6064, 0.456, 0.6232, 0.456, 0.625, 0.4578, 0.625, 0.4732, 0.625, 0.5, 0.375, 0.5, 0.6861, 0.75, 0.6861, 0.5, 0.6861, 0.5, 0.6861, 0.75, 0.7033, 0.75, 0.7033, 0.5, 0.7033, 0.5, 0.7033, 0.75, 0.7205, 0.75, 0.7205, 0.5, 0.7205, 0.5, 0.7205, 0.75, 0.7377, 0.75, 0.7377, 0.5, 0.7377, 0.5, 0.7377, 0.75, 0.7661, 0.75, 0.7636, 0.5, 0.875, 0.5, 0.875, 0.75, 0.511, 0.0, 0.511, 0.25, 0.4948, 0.25, 0.4948, 0.0, 0.493, 0.0, 0.493, 0.25, 0.4762, 0.25, 0.4762, 0.0, 0.4754, 0.0, 0.4754, 0.25, 0.4576, 0.25, 0.4576, 0.0, 0.4566, 0.0, 0.4566, 0.25, 0.439, 0.25, 0.439, 0.0, 0.4365, 0.0, 0.4366, 0.25, 0.4204, 0.25, 0.4204, 0.0, 0.4187, 0.0, 0.4185, 0.25, 0.4018, 0.25, 0.4018, 0.0, 0.375, 0.0, 0.4004, 0.0, 0.4004, 0.25, 0.375, 0.25, 0.4018, 0.0, 0.4018, 0.25, 0.4018, 0.25, 0.4018, 0.0, 0.4004, 0.25, 0.4004, 0.0, 0.4018, 0.0, 0.4018, 0.25, 0.4204, 0.0, 0.4204, 0.25, 0.4204, 0.25, 0.4204, 0.0, 0.4185, 0.25, 0.4187, 0.0, 0.4204, 0.0, 0.4204, 0.25, 0.439, 0.0, 0.439, 0.25, 0.439, 0.25, 0.439, 0.0, 0.4366, 0.25, 0.4365, 0.0, 0.439, 0.0, 0.439, 0.25, 0.4576, 0.0, 0.4576, 0.25, 0.4576, 0.25, 0.4576, 0.0, 0.4566, 0.25, 0.4566, 0.0, 0.4576, 0.0, 0.4576, 0.25, 0.4762, 0.0, 0.4762, 0.25, 0.4762, 0.25, 0.4762, 0.0, 0.4754, 0.25, 0.4754, 0.0, 0.4762, 0.0, 0.4762, 0.25, 0.4948, 0.0, 0.4948, 0.25, 0.4948, 0.25, 0.4948, 0.0, 0.493, 0.25, 0.493, 0.0, 0.4948, 0.0, 0.4948, 0.25, 0.625, 0.0, 0.625, 0.25, 0.5276, 0.25, 0.5276, 0.0, 0.511, 0.25, 0.511, 0.0, 0.5276, 0.0, 0.5276, 0.25, 0.7377, 0.75, 0.7377, 0.5, 0.7535, 0.5, 0.7536, 0.75, 0.7636, 0.5, 0.7661, 0.75, 0.7536, 0.75, 0.7535, 0.5, 0.7205, 0.75, 0.7205, 0.5, 0.7367, 0.5, 0.7366, 0.75, 0.7377, 0.5, 0.7377, 0.75, 0.7366, 0.75, 0.7367, 0.5, 0.7033, 0.75, 0.7033, 0.5, 0.7182, 0.5, 0.7181, 0.75, 0.7205, 0.5, 0.7205, 0.75, 0.7181, 0.75, 0.7182, 0.5, 0.6861, 0.75, 0.6861, 0.5, 0.7006, 0.5, 0.7004, 0.75, 0.7033, 0.5, 0.7033, 0.75, 0.7004, 0.75, 0.7006, 0.5, 0.669, 0.75, 0.669, 0.5, 0.6838, 0.5, 0.6842, 0.75, 0.6861, 0.5, 0.6861, 0.75, 0.6842, 0.75, 0.6838, 0.5, 0.6518, 0.75, 0.6518, 0.5, 0.6672, 0.5, 0.6668, 0.75, 0.669, 0.5, 0.669, 0.75, 0.6668, 0.75, 0.6672, 0.5, 0.375, 0.75, 0.625, 0.75, 0.625, 0.7768, 0.625, 0.7918, 0.6232, 0.794, 0.6064, 0.794, 0.6064, 0.8092, 0.6038, 0.8111, 0.5878, 0.8111, 0.5878, 0.8254, 0.585, 0.8283, 0.5692, 0.8283, 0.5692, 0.8431, 0.5669, 0.8455, 0.5506, 0.8455, 0.5506, 0.8616, 0.5497, 0.8627, 0.532, 0.8627, 0.532, 0.8786, 0.5303, 0.8798, 0.5134, 0.8798, 0.5134, 0.8948, 0.511, 0.897, 0.4948, 0.897, 0.4948, 0.9113, 0.493, 0.9142, 0.4762, 0.9142, 0.4762, 0.9305, 0.4754, 0.9313, 0.4576, 0.9313, 0.4576, 0.9474, 0.4566, 0.9485, 0.439, 0.9485, 0.439, 0.9631, 0.4365, 0.9657, 0.4204, 0.9657, 0.4204, 0.981, 0.4187, 0.9828, 0.4018, 0.9828, 0.4018, 0.9983, 0.4004, 1.0, 0.375, 1.0, 0.375, 0.5, 0.625, 0.5, 0.625, 0.75, 0.375, 0.75, 0.375, 0.5, 0.625, 0.5, 0.625, 0.5, 0.375, 0.5, 0.625, 0.75, 0.375, 0.75, 0.375, 0.75, 0.625, 0.75, 0.375, 0.75, 0.375, 0.5, 0.375, 0.5, 0.375, 0.75])
me_cube_004.update()
me_cube_005 = bpy.data.meshes.new('Cube.005')
me_cube_005.from_pydata([(-4.777, -15.29, -4.45), (-4.777, -15.29, 0.0), (4.777, -15.29, -4.45), (4.777, -15.29, 0.0), (-1.592, -15.29, -4.45), (1.592, -15.29, -4.45), (1.592, -15.29, 0.0), (-1.592, -15.29, 0.0), (-1.592, -15.29, -4.864), (1.592, -15.29, -4.864), (-4.384, 0.0, -0.7708), (-4.384, -5.098, -0.7708), (-4.694, -10.2, -1.834), (-4.687, -10.2, 0.0), (-4.384, -5.098, 0.0), (-4.384, 0.0, 0.0), (4.694, -10.2, -1.834), (4.384, -5.098, -0.7708), (4.384, 0.0, -0.7708), (4.384, 0.0, 0.0), (4.384, -5.098, 0.0), (4.687, -10.2, 0.0), (1.461, 0.0, 0.0), (1.461, -5.098, 0.0), (1.562, -10.2, 0.0), (-1.461, 0.0, 0.0), (-1.461, -5.098, 0.0), (-1.562, -10.2, 0.0), (-1.461, 0.0, -0.7708), (-1.461, -5.098, -0.7708), (-1.563, -10.2, -1.834), (1.461, 0.0, -0.7708), (1.461, -5.098, -0.7708), (1.563, -10.2, -1.834), (-1.461, 0.0, -1.185), (-1.461, -5.098, -1.185), (-1.565, -10.2, -2.248), (1.461, 0.0, -1.185), (1.461, -5.098, -1.185), (1.565, -10.2, -2.248), (-4.777, -12.75, -2.928), (4.777, -12.75, 0.0), (1.592, -12.75, 0.0), (-1.592, -12.75, 0.0), (-1.592, -12.75, -2.928), (1.592, -12.75, -2.928), (-1.592, -12.75, -3.342), (1.592, -12.75, -3.342), (-4.777, -12.75, 0.0), (4.777, -12.75, -2.928), (-4.777, 15.29, -4.45), (-4.777, 15.29, 0.0), (4.777, 15.29, -4.45), (4.777, 15.29, 0.0), (-1.592, 15.29, -4.45), (1.592, 15.29, -4.45), (1.592, 15.29, 0.0), (-1.592, 15.29, 0.0), (-1.592, 15.29, -4.864), (1.592, 15.29, -4.864), (-4.384, 5.098, -0.7708), (-4.694, 10.2, -1.834), (-4.687, 10.2, 0.0), (-4.384, 5.098, 0.0), (4.694, 10.2, -1.834), (4.384, 5.098, -0.7708), (4.384, 5.098, 0.0), (4.687, 10.2, 0.0), (1.461, 5.098, 0.0), (1.562, 10.2, 0.0), (-1.461, 5.098, 0.0), (-1.562, 10.2, 0.0), (-1.461, 5.098, -0.7708), (-1.563, 10.2, -1.834), (1.461, 5.098, -0.7708), (1.563, 10.2, -1.834), (-1.461, 5.098, -1.185), (-1.565, 10.2, -2.248), (1.461, 5.098, -1.185), (1.565, 10.2, -2.248), (-4.777, 12.75, -2.928), (4.777, 12.75, 0.0), (1.592, 12.75, 0.0), (-1.592, 12.75, 0.0), (-1.592, 12.75, -2.928), (1.592, 12.75, -2.928), (-1.592, 12.75, -3.342), (1.592, 12.75, -3.342), (-4.777, 12.75, 0.0), (4.777, 12.75, -2.928)], [], [(49, 41, 3, 2), (4, 7, 1, 0), (45, 49, 2, 5), (43, 48, 1, 7), (41, 42, 6, 3), (42, 43, 7, 6), (40, 44, 4, 0), (5, 4, 8, 9), (2, 3, 6, 5), (5, 6, 7, 4), (46, 47, 9, 8), (45, 5, 9, 47), (31, 32, 38, 37), (32, 33, 39, 38), (44, 30, 36, 46), (30, 29, 35, 36), (29, 28, 34, 35), (34, 37, 38, 35), (35, 38, 39, 36), (10, 28, 29, 11), (11, 29, 30, 12), (22, 25, 26, 23), (23, 26, 27, 24), (19, 22, 23, 20), (20, 23, 24, 21), (25, 15, 14, 26), (26, 14, 13, 27), (31, 18, 17, 32), (32, 17, 16, 33), (18, 19, 20, 17), (17, 20, 21, 16), (40, 48, 13, 12), (12, 13, 14, 11), (11, 14, 15, 10), (0, 1, 48, 40), (4, 44, 46, 8), (33, 45, 47, 39), (36, 39, 47, 46), (12, 30, 44, 40), (24, 27, 43, 42), (21, 24, 42, 41), (27, 13, 48, 43), (33, 16, 49, 45), (16, 21, 41, 49), (89, 52, 53, 81), (54, 50, 51, 57), (85, 55, 52, 89), (83, 57, 51, 88), (81, 53, 56, 82), (82, 56, 57, 83), (80, 50, 54, 84), (55, 59, 58, 54), (52, 55, 56, 53), (55, 54, 57, 56), (86, 58, 59, 87), (85, 87, 59, 55), (31, 37, 78, 74), (74, 78, 79, 75), (84, 86, 77, 73), (73, 77, 76, 72), (72, 76, 34, 28), (34, 76, 78, 37), (76, 77, 79, 78), (10, 60, 72, 28), (60, 61, 73, 72), (22, 68, 70, 25), (68, 69, 71, 70), (19, 66, 68, 22), (66, 67, 69, 68), (25, 70, 63, 15), (70, 71, 62, 63), (31, 74, 65, 18), (74, 75, 64, 65), (18, 65, 66, 19), (65, 64, 67, 66), (80, 61, 62, 88), (61, 60, 63, 62), (60, 10, 15, 63), (50, 80, 88, 51), (54, 58, 86, 84), (75, 79, 87, 85), (77, 86, 87, 79), (61, 80, 84, 73), (69, 82, 83, 71), (67, 81, 82, 69), (71, 83, 88, 62), (75, 85, 89, 64), (64, 89, 81, 67)])
me_cube_005.polygons.foreach_set('use_smooth', [0, 0, 1, 0, 0, 0, 1, 0, 0, 0, 1, 0, 0, 0, 0, 0, 0, 0, 0, 0, 0, 0, 0, 0, 0, 0, 0, 0, 0, 0, 0, 0, 0, 0, 0, 1, 0, 1, 1, 0, 0, 0, 1, 0, 0, 0, 1, 0, 0, 0, 1, 0, 0, 0, 1, 0, 0, 0, 0, 0, 0, 0, 0, 0, 0, 0, 0, 0, 0, 0, 0, 0, 0, 0, 0, 0, 0, 0, 0, 1, 0, 1, 1, 0, 0, 0, 1, 0])
_uv = me_cube_005.uv_layers.new(name='UVMap')
_uv.uv.foreach_set('vector', [0.375, 0.7292, 0.625, 0.7292, 0.625, 0.75, 0.375, 0.75, 0.375, 0.9167, 0.625, 0.9167, 0.625, 1.0, 0.375, 1.0, 0.2917, 0.7292, 0.375, 0.7292, 0.375, 0.75, 0.2917, 0.75, 0.7917, 0.7292, 0.875, 0.7292, 0.875, 0.75, 0.7917, 0.75, 0.625, 0.7292, 0.7083, 0.7292, 0.7083, 0.75, 0.625, 0.75, 0.7083, 0.7292, 0.7917, 0.7292, 0.7917, 0.75, 0.7083, 0.75, 0.125, 0.7292, 0.2083, 0.7292, 0.2083, 0.75, 0.125, 0.75, 0.375, 0.8333, 0.375, 0.9167, 0.375, 0.9167, 0.375, 0.8333, 0.375, 0.75, 0.625, 0.75, 0.625, 0.8333, 0.375, 0.8333, 0.375, 0.8333, 0.625, 0.8333, 0.625, 0.9167, 0.375, 0.9167, 0.2083, 0.7292, 0.2917, 0.7292, 0.2917, 0.75, 0.2083, 0.75, 0.2917, 0.7292, 0.2917, 0.75, 0.2917, 0.75, 0.2917, 0.7292, 0.2917, 0.625, 0.2917, 0.6667, 0.2917, 0.6667, 0.2917, 0.625, 0.2917, 0.6667, 0.2917, 0.7083, 0.2917, 0.7083, 0.2917, 0.6667, 0.2083, 0.7292, 0.2083, 0.7083, 0.2083, 0.7083, 0.2083, 0.7292, 0.2083, 0.7083, 0.2083, 0.6667, 0.2083, 0.6667, 0.2083, 0.7083, 0.2083, 0.6667, 0.2083, 0.625, 0.2083, 0.625, 0.2083, 0.6667, 0.2083, 0.625, 0.2917, 0.625, 0.2917, 0.6667, 0.2083, 0.6667, 0.2083, 0.6667, 0.2917, 0.6667, 0.2917, 0.7083, 0.2083, 0.7083, 0.125, 0.625, 0.2083, 0.625, 0.2083, 0.6667, 0.125, 0.6667, 0.125, 0.6667, 0.2083, 0.6667, 0.2083, 0.7083, 0.125, 0.7083, 0.7083, 0.625, 0.7917, 0.625, 0.7917, 0.6667, 0.7083, 0.6667, 0.7083, 0.6667, 0.7917, 0.6667, 0.7917, 0.7083, 0.7083, 0.7083, 0.625, 0.625, 0.7083, 0.625, 0.7083, 0.6667, 0.625, 0.6667, 0.625, 0.6667, 0.7083, 0.6667, 0.7083, 0.7083, 0.625, 0.7083, 0.7917, 0.625, 0.875, 0.625, 0.875, 0.6667, 0.7917, 0.6667, 0.7917, 0.6667, 0.875, 0.6667, 0.875, 0.7083, 0.7917, 0.7083, 0.2917, 0.625, 0.375, 0.625, 0.375, 0.6667, 0.2917, 0.6667, 0.2917, 0.6667, 0.375, 0.6667, 0.375, 0.7083, 0.2917, 0.7083, 0.375, 0.625, 0.625, 0.625, 0.625, 0.6667, 0.375, 0.6667, 0.375, 0.6667, 0.625, 0.6667, 0.625, 0.7083, 0.375, 0.7083, 0.375, 0.02083, 0.625, 0.02083, 0.625, 0.04167, 0.375, 0.04167, 0.375, 0.04167, 0.625, 0.04167, 0.625, 0.08333, 0.375, 0.08333, 0.375, 0.08333, 0.625, 0.08333, 0.625, 0.125, 0.375, 0.125, 0.375, 0.0, 0.625, 0.0, 0.625, 0.02083, 0.375, 0.02083, 0.2083, 0.75, 0.2083, 0.7292, 0.2083, 0.7292, 0.2083, 0.75, 0.2917, 0.7083, 0.2917, 0.7292, 0.2917, 0.7292, 0.2917, 0.7083, 0.2083, 0.7083, 0.2917, 0.7083, 0.2917, 0.7292, 0.2083, 0.7292, 0.125, 0.7083, 0.2083, 0.7083, 0.2083, 0.7292, 0.125, 0.7292, 0.7083, 0.7083, 0.7917, 0.7083, 0.7917, 0.7292, 0.7083, 0.7292, 0.625, 0.7083, 0.7083, 0.7083, 0.7083, 0.7292, 0.625, 0.7292, 0.7917, 0.7083, 0.875, 0.7083, 0.875, 0.7292, 0.7917, 0.7292, 0.2917, 0.7083, 0.375, 0.7083, 0.375, 0.7292, 0.2917, 0.7292, 0.375, 0.7083, 0.625, 0.7083, 0.625, 0.7292, 0.375, 0.7292, 0.375, 0.7292, 0.375, 0.75, 0.625, 0.75, 0.625, 0.7292, 0.375, 0.9167, 0.375, 1.0, 0.625, 1.0, 0.625, 0.9167, 0.2917, 0.7292, 0.2917, 0.75, 0.375, 0.75, 0.375, 0.7292, 0.7917, 0.7292, 0.7917, 0.75, 0.875, 0.75, 0.875, 0.7292, 0.625, 0.7292, 0.625, 0.75, 0.7083, 0.75, 0.7083, 0.7292, 0.7083, 0.7292, 0.7083, 0.75, 0.7917, 0.75, 0.7917, 0.7292, 0.125, 0.7292, 0.125, 0.75, 0.2083, 0.75, 0.2083, 0.7292, 0.375, 0.8333, 0.375, 0.8333, 0.375, 0.9167, 0.375, 0.9167, 0.375, 0.75, 0.375, 0.8333, 0.625, 0.8333, 0.625, 0.75, 0.375, 0.8333, 0.375, 0.9167, 0.625, 0.9167, 0.625, 0.8333, 0.2083, 0.7292, 0.2083, 0.75, 0.2917, 0.75, 0.2917, 0.7292, 0.2917, 0.7292, 0.2917, 0.7292, 0.2917, 0.75, 0.2917, 0.75, 0.2917, 0.625, 0.2917, 0.625, 0.2917, 0.6667, 0.2917, 0.6667, 0.2917, 0.6667, 0.2917, 0.6667, 0.2917, 0.7083, 0.2917, 0.7083, 0.2083, 0.7292, 0.2083, 0.7292, 0.2083, 0.7083, 0.2083, 0.7083, 0.2083, 0.7083, 0.2083, 0.7083, 0.2083, 0.6667, 0.2083, 0.6667, 0.2083, 0.6667, 0.2083, 0.6667, 0.2083, 0.625, 0.2083, 0.625, 0.2083, 0.625, 0.2083, 0.6667, 0.2917, 0.6667, 0.2917, 0.625, 0.2083, 0.6667, 0.2083, 0.7083, 0.2917, 0.7083, 0.2917, 0.6667, 0.125, 0.625, 0.125, 0.6667, 0.2083, 0.6667, 0.2083, 0.625, 0.125, 0.6667, 0.125, 0.7083, 0.2083, 0.7083, 0.2083, 0.6667, 0.7083, 0.625, 0.7083, 0.6667, 0.7917, 0.6667, 0.7917, 0.625, 0.7083, 0.6667, 0.7083, 0.7083, 0.7917, 0.7083, 0.7917, 0.6667, 0.625, 0.625, 0.625, 0.6667, 0.7083, 0.6667, 0.7083, 0.625, 0.625, 0.6667, 0.625, 0.7083, 0.7083, 0.7083, 0.7083, 0.6667, 0.7917, 0.625, 0.7917, 0.6667, 0.875, 0.6667, 0.875, 0.625, 0.7917, 0.6667, 0.7917, 0.7083, 0.875, 0.7083, 0.875, 0.6667, 0.2917, 0.625, 0.2917, 0.6667, 0.375, 0.6667, 0.375, 0.625, 0.2917, 0.6667, 0.2917, 0.7083, 0.375, 0.7083, 0.375, 0.6667, 0.375, 0.625, 0.375, 0.6667, 0.625, 0.6667, 0.625, 0.625, 0.375, 0.6667, 0.375, 0.7083, 0.625, 0.7083, 0.625, 0.6667, 0.375, 0.02083, 0.375, 0.04167, 0.625, 0.04167, 0.625, 0.02083, 0.375, 0.04167, 0.375, 0.08333, 0.625, 0.08333, 0.625, 0.04167, 0.375, 0.08333, 0.375, 0.125, 0.625, 0.125, 0.625, 0.08333, 0.375, 0.0, 0.375, 0.02083, 0.625, 0.02083, 0.625, 0.0, 0.2083, 0.75, 0.2083, 0.75, 0.2083, 0.7292, 0.2083, 0.7292, 0.2917, 0.7083, 0.2917, 0.7083, 0.2917, 0.7292, 0.2917, 0.7292, 0.2083, 0.7083, 0.2083, 0.7292, 0.2917, 0.7292, 0.2917, 0.7083, 0.125, 0.7083, 0.125, 0.7292, 0.2083, 0.7292, 0.2083, 0.7083, 0.7083, 0.7083, 0.7083, 0.7292, 0.7917, 0.7292, 0.7917, 0.7083, 0.625, 0.7083, 0.625, 0.7292, 0.7083, 0.7292, 0.7083, 0.7083, 0.7917, 0.7083, 0.7917, 0.7292, 0.875, 0.7292, 0.875, 0.7083, 0.2917, 0.7083, 0.2917, 0.7292, 0.375, 0.7292, 0.375, 0.7083, 0.375, 0.7083, 0.375, 0.7292, 0.625, 0.7292, 0.625, 0.7083])
me_cube_005.update()
me_cube_006 = bpy.data.meshes.new('Cube.006')
me_cube_006.from_pydata([(-1.0, -0.9681, -1.928), (-1.0, -0.9681, 1.0), (9.189, -0.9681, -1.928), (10.46, -0.9681, 1.0), (1.822, -0.9681, -1.928), (6.368, -0.9681, -1.928), (5.793, -0.9681, 1.0), (2.396, -0.9681, 1.0), (-1.211, 20.19, 0.2292), (-1.476, 14.89, 0.2292), (-1.211, 9.594, 0.2292), (-1.0, 4.303, -0.05916), (-1.0, 4.303, 1.0), (-1.211, 9.594, 1.0), (-1.476, 14.89, 1.0), (-1.211, 20.19, 1.0), (9.189, 4.302, -0.05917), (8.978, 9.594, 0.2292), (8.713, 14.89, 0.2292), (8.978, 20.19, 0.2292), (8.978, 20.19, 1.0), (8.713, 14.89, 1.0), (8.978, 9.594, 1.0), (9.189, 4.302, 1.0), (5.582, 20.19, 1.0), (5.317, 14.89, 1.0), (5.582, 9.594, 1.0), (5.793, 4.303, 1.0), (2.185, 20.19, 1.0), (1.92, 14.89, 1.0), (2.185, 9.594, 1.0), (2.396, 4.303, 1.0), (2.185, 20.19, 0.2292), (1.92, 14.89, 0.2292), (2.185, 9.594, 0.2292), (2.396, 4.303, -0.05916), (5.582, 20.19, 0.2292), (5.317, 14.89, 0.2292), (5.582, 9.594, 0.2292), (5.793, 4.303, -0.05917), (2.396, -0.9681, -3.45), (5.793, -0.9681, -3.45), (2.396, 4.302, -0.4853), (5.793, 4.302, -0.4853), (2.185, 20.19, -0.1852), (1.92, 14.89, -0.1852), (2.185, 9.594, -0.1852), (5.582, 20.19, -0.1852), (5.317, 14.89, -0.1852), (5.582, 9.594, -0.1852), (-1.0, 0.2307, -0.8338), (9.189, 0.2302, 1.0), (5.793, 0.2324, 1.0), (2.396, 0.2324, 1.0), (2.396, 0.2303, -0.8338), (5.793, 0.2303, -0.8338), (-1.0, 0.2324, 1.0), (9.189, 0.2307, -0.8338), (2.396, 0.2319, -1.928), (5.793, 0.2319, -1.928), (-1.047, 22.84, 0.2292), (-1.047, 22.84, 1.0), (9.143, 22.84, 0.2292), (9.143, 22.84, 1.0), (5.746, 22.84, 1.0), (2.35, 22.84, 1.0), (2.35, 22.84, 0.2292), (5.746, 22.84, 0.2292), (2.35, 22.84, -0.1852), (5.746, 22.84, -0.1852), (9.189, 46.7, -1.928), (9.189, 46.7, 1.0), (-1.0, 46.7, -1.928), (-2.273, 46.7, 1.0), (6.368, 46.7, -1.928), (1.822, 46.7, -1.928), (2.396, 46.7, 1.0), (5.793, 46.7, 1.0), (9.189, 25.52, 0.2292), (9.316, 30.81, 0.2292), (9.475, 36.11, 0.2292), (9.316, 41.41, -0.05916), (9.316, 41.41, 1.0), (9.475, 36.11, 1.0), (9.316, 30.81, 1.0), (9.189, 25.52, 1.0), (-0.8736, 41.41, -0.05916), (-0.7142, 36.11, 0.2292), (-0.8733, 30.81, 0.2292), (-1.0, 25.52, 0.2292), (-1.0, 25.52, 1.0), (-0.8733, 30.81, 1.0), (-0.7142, 36.11, 1.0), (-0.8733, 41.41, 1.0), (2.396, 25.52, 1.0), (2.523, 30.81, 1.0), (2.682, 36.11, 1.0), (2.523, 41.41, 1.0), (5.793, 25.52, 1.0), (5.92, 30.81, 1.0), (6.079, 36.11, 1.0), (5.92, 41.41, 1.0), (5.793, 25.52, 0.2292), (5.92, 30.81, 0.2292), (6.079, 36.11, 0.2292), (5.92, 41.41, -0.05916), (2.396, 25.52, 0.2292), (2.523, 30.81, 0.2292), (2.682, 36.11, 0.2292), (2.523, 41.41, -0.05916), (5.793, 46.7, -3.45), (2.396, 46.7, -3.45), (5.919, 41.41, -0.4853), (2.523, 41.41, -0.4853), (5.793, 25.52, -0.1852), (5.92, 30.81, -0.1852), (6.079, 36.11, -0.1852), (2.396, 25.52, -0.1852), (2.523, 30.81, -0.1852), (2.682, 36.11, -0.1852), (9.191, 45.5, -0.8338), (-0.9982, 45.5, 1.0), (2.398, 45.5, 1.0), (5.795, 45.5, 1.0), (5.795, 45.5, -0.8338), (2.398, 45.5, -0.8338), (9.191, 45.5, 1.0), (-0.9986, 45.5, -0.8338), (5.794, 45.5, -1.928), (2.397, 45.5, -1.928), (9.144, 22.87, 0.2292), (9.144, 22.87, 1.0), (-1.045, 22.87, 0.2292), (-1.045, 22.87, 1.0), (2.351, 22.87, 1.0), (5.748, 22.87, 1.0), (5.748, 22.87, 0.2292), (2.351, 22.87, 0.2292), (5.748, 22.87, -0.1852), (2.351, 22.87, -0.1852)], [], [(57, 51, 3, 2), (4, 7, 1, 0), (55, 57, 2, 5), (53, 56, 1, 7), (51, 52, 6, 3), (52, 53, 7, 6), (50, 54, 4, 0), (33, 32, 44, 45), (2, 3, 6, 5), (5, 6, 7, 4), (67, 36, 47, 69), (60, 66, 32, 8), (8, 32, 33, 9), (9, 33, 34, 10), (10, 34, 35, 11), (64, 65, 28, 24), (24, 28, 29, 25), (25, 29, 30, 26), (26, 30, 31, 27), (63, 64, 24, 20), (20, 24, 25, 21), (21, 25, 26, 22), (22, 26, 27, 23), (65, 61, 15, 28), (28, 15, 14, 29), (29, 14, 13, 30), (30, 13, 12, 31), (67, 62, 19, 36), (36, 19, 18, 37), (37, 18, 17, 38), (38, 17, 16, 39), (62, 63, 20, 19), (19, 20, 21, 18), (18, 21, 22, 17), (17, 22, 23, 16), (50, 56, 12, 11), (11, 12, 13, 10), (10, 13, 14, 9), (9, 14, 15, 8), (58, 59, 41, 40), (68, 69, 47, 44), (44, 47, 48, 45), (45, 48, 49, 46), (46, 49, 43, 42), (54, 35, 42, 58), (36, 37, 48, 47), (34, 33, 45, 46), (55, 5, 41, 59), (37, 38, 49, 48), (35, 34, 46, 42), (38, 39, 43, 49), (5, 4, 40, 41), (39, 55, 59, 43), (4, 54, 58, 40), (42, 43, 59, 58), (0, 1, 56, 50), (11, 35, 54, 50), (27, 31, 53, 52), (23, 27, 52, 51), (31, 12, 56, 53), (39, 16, 57, 55), (16, 23, 51, 57), (8, 15, 61, 60), (32, 66, 68, 44), (127, 121, 73, 72), (74, 77, 71, 70), (125, 127, 72, 75), (123, 126, 71, 77), (121, 122, 76, 73), (122, 123, 77, 76), (120, 124, 74, 70), (103, 102, 114, 115), (72, 73, 76, 75), (75, 76, 77, 74), (137, 106, 117, 139), (130, 136, 102, 78), (78, 102, 103, 79), (79, 103, 104, 80), (80, 104, 105, 81), (134, 135, 98, 94), (94, 98, 99, 95), (95, 99, 100, 96), (96, 100, 101, 97), (133, 134, 94, 90), (90, 94, 95, 91), (91, 95, 96, 92), (92, 96, 97, 93), (135, 131, 85, 98), (98, 85, 84, 99), (99, 84, 83, 100), (100, 83, 82, 101), (137, 132, 89, 106), (106, 89, 88, 107), (107, 88, 87, 108), (108, 87, 86, 109), (132, 133, 90, 89), (89, 90, 91, 88), (88, 91, 92, 87), (87, 92, 93, 86), (120, 126, 82, 81), (81, 82, 83, 80), (80, 83, 84, 79), (79, 84, 85, 78), (128, 129, 111, 110), (138, 139, 117, 114), (114, 117, 118, 115), (115, 118, 119, 116), (116, 119, 113, 112), (124, 105, 112, 128), (106, 107, 118, 117), (104, 103, 115, 116), (125, 75, 111, 129), (107, 108, 119, 118), (105, 104, 116, 112), (108, 109, 113, 119), (75, 74, 110, 111), (109, 125, 129, 113), (74, 124, 128, 110), (112, 113, 129, 128), (70, 71, 126, 120), (81, 105, 124, 120), (97, 101, 123, 122), (93, 97, 122, 121), (101, 82, 126, 123), (109, 86, 127, 125), (86, 93, 121, 127), (78, 85, 131, 130), (102, 136, 138, 114), (69, 68, 66, 60, 61, 65, 64, 63, 62, 67), (139, 138, 136, 130, 131, 135, 134, 133, 132, 137)])
me_cube_006.polygons.foreach_set('use_smooth', [1, 0, 1, 0, 0, 0, 1, 0, 0, 0, 0, 0, 0, 0, 0, 0, 0, 0, 0, 0, 0, 0, 0, 0, 0, 0, 0, 0, 0, 0, 0, 0, 0, 0, 0, 0, 0, 0, 0, 1, 0, 0, 0, 0, 1, 0, 0, 1, 0, 0, 0, 0, 1, 1, 1, 0, 1, 0, 0, 0, 1, 1, 0, 0, 1, 0, 1, 0, 0, 0, 1, 0, 0, 0, 0, 0, 0, 0, 0, 0, 0, 0, 0, 0, 0, 0, 0, 0, 0, 0, 0, 0, 0, 0, 0, 0, 0, 0, 0, 0, 0, 0, 0, 1, 0, 0, 0, 0, 1, 0, 0, 1, 0, 0, 0, 0, 1, 1, 1, 0, 1, 0, 0, 0, 1, 1, 0, 0, 0, 0])
_uv = me_cube_006.uv_layers.new(name='UVMap')
_uv.uv.foreach_set('vector', [0.375, 0.7437, 0.625, 0.7437, 0.625, 0.75, 0.375, 0.75, 0.375, 0.9167, 0.625, 0.9167, 0.625, 1.0, 0.375, 1.0, 0.2917, 0.7437, 0.375, 0.7437, 0.375, 0.75, 0.2917, 0.75, 0.7917, 0.7437, 0.875, 0.7437, 0.875, 0.75, 0.7917, 0.75, 0.625, 0.7437, 0.7083, 0.7437, 0.7083, 0.75, 0.625, 0.75, 0.7083, 0.7437, 0.7917, 0.7437, 0.7917, 0.75, 0.7083, 0.75, 0.125, 0.7437, 0.2083, 0.7437, 0.2083, 0.75, 0.125, 0.75, 0.2083, 0.6667, 0.2083, 0.6389, 0.2083, 0.6389, 0.2083, 0.6667, 0.375, 0.75, 0.625, 0.75, 0.625, 0.8333, 0.375, 0.8333, 0.375, 0.8333, 0.625, 0.8333, 0.625, 0.9167, 0.375, 0.9167, 0.2917, 0.625, 0.2917, 0.6389, 0.2917, 0.6389, 0.2917, 0.625, 0.125, 0.625, 0.2083, 0.625, 0.2083, 0.6389, 0.125, 0.6389, 0.125, 0.6389, 0.2083, 0.6389, 0.2083, 0.6667, 0.125, 0.6667, 0.125, 0.6667, 0.2083, 0.6667, 0.2083, 0.6944, 0.125, 0.6944, 0.125, 0.6944, 0.2083, 0.6944, 0.2083, 0.7222, 0.125, 0.7222, 0.7083, 0.625, 0.7917, 0.625, 0.7917, 0.6389, 0.7083, 0.6389, 0.7083, 0.6389, 0.7917, 0.6389, 0.7917, 0.6667, 0.7083, 0.6667, 0.7083, 0.6667, 0.7917, 0.6667, 0.7917, 0.6944, 0.7083, 0.6944, 0.7083, 0.6944, 0.7917, 0.6944, 0.7917, 0.7222, 0.7083, 0.7222, 0.625, 0.625, 0.7083, 0.625, 0.7083, 0.6389, 0.625, 0.6389, 0.625, 0.6389, 0.7083, 0.6389, 0.7083, 0.6667, 0.625, 0.6667, 0.625, 0.6667, 0.7083, 0.6667, 0.7083, 0.6944, 0.625, 0.6944, 0.625, 0.6944, 0.7083, 0.6944, 0.7083, 0.7222, 0.625, 0.7222, 0.7917, 0.625, 0.875, 0.625, 0.875, 0.6389, 0.7917, 0.6389, 0.7917, 0.6389, 0.875, 0.6389, 0.875, 0.6667, 0.7917, 0.6667, 0.7917, 0.6667, 0.875, 0.6667, 0.875, 0.6944, 0.7917, 0.6944, 0.7917, 0.6944, 0.875, 0.6944, 0.875, 0.7222, 0.7917, 0.7222, 0.2917, 0.625, 0.375, 0.625, 0.375, 0.6389, 0.2917, 0.6389, 0.2917, 0.6389, 0.375, 0.6389, 0.375, 0.6667, 0.2917, 0.6667, 0.2917, 0.6667, 0.375, 0.6667, 0.375, 0.6944, 0.2917, 0.6944, 0.2917, 0.6944, 0.375, 0.6944, 0.375, 0.7222, 0.2917, 0.7222, 0.375, 0.625, 0.625, 0.625, 0.625, 0.6389, 0.375, 0.6389, 0.375, 0.6389, 0.625, 0.6389, 0.625, 0.6667, 0.375, 0.6667, 0.375, 0.6667, 0.625, 0.6667, 0.625, 0.6944, 0.375, 0.6944, 0.375, 0.6944, 0.625, 0.6944, 0.625, 0.7222, 0.375, 0.7222, 0.375, 0.006308, 0.625, 0.006308, 0.625, 0.02778, 0.375, 0.02778, 0.375, 0.02778, 0.625, 0.02778, 0.625, 0.05556, 0.375, 0.05556, 0.375, 0.05556, 0.625, 0.05556, 0.625, 0.08333, 0.375, 0.08333, 0.375, 0.08333, 0.625, 0.08333, 0.625, 0.1111, 0.375, 0.1111, 0.2083, 0.7437, 0.2917, 0.7437, 0.2917, 0.75, 0.2083, 0.75, 0.2083, 0.625, 0.2917, 0.625, 0.2917, 0.6389, 0.2083, 0.6389, 0.2083, 0.6389, 0.2917, 0.6389, 0.2917, 0.6667, 0.2083, 0.6667, 0.2083, 0.6667, 0.2917, 0.6667, 0.2917, 0.6944, 0.2083, 0.6944, 0.2083, 0.6944, 0.2917, 0.6944, 0.2917, 0.7222, 0.2083, 0.7222, 0.2083, 0.7437, 0.2083, 0.7222, 0.2083, 0.7222, 0.2083, 0.7437, 0.2917, 0.6389, 0.2917, 0.6667, 0.2917, 0.6667, 0.2917, 0.6389, 0.2083, 0.6944, 0.2083, 0.6667, 0.2083, 0.6667, 0.2083, 0.6944, 0.2917, 0.7437, 0.2917, 0.75, 0.2917, 0.75, 0.2917, 0.7437, 0.2917, 0.6667, 0.2917, 0.6944, 0.2917, 0.6944, 0.2917, 0.6667, 0.2083, 0.7222, 0.2083, 0.6944, 0.2083, 0.6944, 0.2083, 0.7222, 0.2917, 0.6944, 0.2917, 0.7222, 0.2917, 0.7222, 0.2917, 0.6944, 0.375, 0.8333, 0.375, 0.9167, 0.375, 0.9167, 0.375, 0.8333, 0.2917, 0.7222, 0.2917, 0.7437, 0.2917, 0.7437, 0.2917, 0.7222, 0.2083, 0.75, 0.2083, 0.7437, 0.2083, 0.7437, 0.2083, 0.75, 0.2083, 0.7222, 0.2917, 0.7222, 0.2917, 0.7437, 0.2083, 0.7437, 0.375, 0.0, 0.625, 0.0, 0.625, 0.006308, 0.375, 0.006308, 0.125, 0.7222, 0.2083, 0.7222, 0.2083, 0.7437, 0.125, 0.7437, 0.7083, 0.7222, 0.7917, 0.7222, 0.7917, 0.7437, 0.7083, 0.7437, 0.625, 0.7222, 0.7083, 0.7222, 0.7083, 0.7437, 0.625, 0.7437, 0.7917, 0.7222, 0.875, 0.7222, 0.875, 0.7437, 0.7917, 0.7437, 0.2917, 0.7222, 0.375, 0.7222, 0.375, 0.7437, 0.2917, 0.7437, 0.375, 0.7222, 0.625, 0.7222, 0.625, 0.7437, 0.375, 0.7437, 0.375, 0.1111, 0.625, 0.1111, 0.625, 0.125, 0.375, 0.125, 0.2083, 0.6389, 0.2083, 0.625, 0.2083, 0.625, 0.2083, 0.6389, 0.375, 0.7437, 0.625, 0.7437, 0.625, 0.75, 0.375, 0.75, 0.375, 0.9167, 0.625, 0.9167, 0.625, 1.0, 0.375, 1.0, 0.2917, 0.7437, 0.375, 0.7437, 0.375, 0.75, 0.2917, 0.75, 0.7917, 0.7437, 0.875, 0.7437, 0.875, 0.75, 0.7917, 0.75, 0.625, 0.7437, 0.7083, 0.7437, 0.7083, 0.75, 0.625, 0.75, 0.7083, 0.7437, 0.7917, 0.7437, 0.7917, 0.75, 0.7083, 0.75, 0.125, 0.7437, 0.2083, 0.7437, 0.2083, 0.75, 0.125, 0.75, 0.2083, 0.6667, 0.2083, 0.6389, 0.2083, 0.6389, 0.2083, 0.6667, 0.375, 0.75, 0.625, 0.75, 0.625, 0.8333, 0.375, 0.8333, 0.375, 0.8333, 0.625, 0.8333, 0.625, 0.9167, 0.375, 0.9167, 0.2917, 0.625, 0.2917, 0.6389, 0.2917, 0.6389, 0.2917, 0.625, 0.125, 0.625, 0.2083, 0.625, 0.2083, 0.6389, 0.125, 0.6389, 0.125, 0.6389, 0.2083, 0.6389, 0.2083, 0.6667, 0.125, 0.6667, 0.125, 0.6667, 0.2083, 0.6667, 0.2083, 0.6944, 0.125, 0.6944, 0.125, 0.6944, 0.2083, 0.6944, 0.2083, 0.7222, 0.125, 0.7222, 0.7083, 0.625, 0.7917, 0.625, 0.7917, 0.6389, 0.7083, 0.6389, 0.7083, 0.6389, 0.7917, 0.6389, 0.7917, 0.6667, 0.7083, 0.6667, 0.7083, 0.6667, 0.7917, 0.6667, 0.7917, 0.6944, 0.7083, 0.6944, 0.7083, 0.6944, 0.7917, 0.6944, 0.7917, 0.7222, 0.7083, 0.7222, 0.625, 0.625, 0.7083, 0.625, 0.7083, 0.6389, 0.625, 0.6389, 0.625, 0.6389, 0.7083, 0.6389, 0.7083, 0.6667, 0.625, 0.6667, 0.625, 0.6667, 0.7083, 0.6667, 0.7083, 0.6944, 0.625, 0.6944, 0.625, 0.6944, 0.7083, 0.6944, 0.7083, 0.7222, 0.625, 0.7222, 0.7917, 0.625, 0.875, 0.625, 0.875, 0.6389, 0.7917, 0.6389, 0.7917, 0.6389, 0.875, 0.6389, 0.875, 0.6667, 0.7917, 0.6667, 0.7917, 0.6667, 0.875, 0.6667, 0.875, 0.6944, 0.7917, 0.6944, 0.7917, 0.6944, 0.875, 0.6944, 0.875, 0.7222, 0.7917, 0.7222, 0.2917, 0.625, 0.375, 0.625, 0.375, 0.6389, 0.2917, 0.6389, 0.2917, 0.6389, 0.375, 0.6389, 0.375, 0.6667, 0.2917, 0.6667, 0.2917, 0.6667, 0.375, 0.6667, 0.375, 0.6944, 0.2917, 0.6944, 0.2917, 0.6944, 0.375, 0.6944, 0.375, 0.7222, 0.2917, 0.7222, 0.375, 0.625, 0.625, 0.625, 0.625, 0.6389, 0.375, 0.6389, 0.375, 0.6389, 0.625, 0.6389, 0.625, 0.6667, 0.375, 0.6667, 0.375, 0.6667, 0.625, 0.6667, 0.625, 0.6944, 0.375, 0.6944, 0.375, 0.6944, 0.625, 0.6944, 0.625, 0.7222, 0.375, 0.7222, 0.375, 0.006308, 0.625, 0.006308, 0.625, 0.02778, 0.375, 0.02778, 0.375, 0.02778, 0.625, 0.02778, 0.625, 0.05556, 0.375, 0.05556, 0.375, 0.05556, 0.625, 0.05556, 0.625, 0.08333, 0.375, 0.08333, 0.375, 0.08333, 0.625, 0.08333, 0.625, 0.1111, 0.375, 0.1111, 0.2083, 0.7437, 0.2917, 0.7437, 0.2917, 0.75, 0.2083, 0.75, 0.2083, 0.625, 0.2917, 0.625, 0.2917, 0.6389, 0.2083, 0.6389, 0.2083, 0.6389, 0.2917, 0.6389, 0.2917, 0.6667, 0.2083, 0.6667, 0.2083, 0.6667, 0.2917, 0.6667, 0.2917, 0.6944, 0.2083, 0.6944, 0.2083, 0.6944, 0.2917, 0.6944, 0.2917, 0.7222, 0.2083, 0.7222, 0.2083, 0.7437, 0.2083, 0.7222, 0.2083, 0.7222, 0.2083, 0.7437, 0.2917, 0.6389, 0.2917, 0.6667, 0.2917, 0.6667, 0.2917, 0.6389, 0.2083, 0.6944, 0.2083, 0.6667, 0.2083, 0.6667, 0.2083, 0.6944, 0.2917, 0.7437, 0.2917, 0.75, 0.2917, 0.75, 0.2917, 0.7437, 0.2917, 0.6667, 0.2917, 0.6944, 0.2917, 0.6944, 0.2917, 0.6667, 0.2083, 0.7222, 0.2083, 0.6944, 0.2083, 0.6944, 0.2083, 0.7222, 0.2917, 0.6944, 0.2917, 0.7222, 0.2917, 0.7222, 0.2917, 0.6944, 0.375, 0.8333, 0.375, 0.9167, 0.375, 0.9167, 0.375, 0.8333, 0.2917, 0.7222, 0.2917, 0.7437, 0.2917, 0.7437, 0.2917, 0.7222, 0.2083, 0.75, 0.2083, 0.7437, 0.2083, 0.7437, 0.2083, 0.75, 0.2083, 0.7222, 0.2917, 0.7222, 0.2917, 0.7437, 0.2083, 0.7437, 0.375, 0.0, 0.625, 0.0, 0.625, 0.006308, 0.375, 0.006308, 0.125, 0.7222, 0.2083, 0.7222, 0.2083, 0.7437, 0.125, 0.7437, 0.7083, 0.7222, 0.7917, 0.7222, 0.7917, 0.7437, 0.7083, 0.7437, 0.625, 0.7222, 0.7083, 0.7222, 0.7083, 0.7437, 0.625, 0.7437, 0.7917, 0.7222, 0.875, 0.7222, 0.875, 0.7437, 0.7917, 0.7437, 0.2917, 0.7222, 0.375, 0.7222, 0.375, 0.7437, 0.2917, 0.7437, 0.375, 0.7222, 0.625, 0.7222, 0.625, 0.7437, 0.375, 0.7437, 0.375, 0.1111, 0.625, 0.1111, 0.625, 0.125, 0.375, 0.125, 0.2083, 0.6389, 0.2083, 0.625, 0.2083, 0.625, 0.2083, 0.6389, 0.2917, 0.625, 0.2083, 0.625, 0.2083, 0.625, 0.375, 0.125, 0.875, 0.625, 0.7917, 0.625, 0.7083, 0.625, 0.625, 0.625, 0.375, 0.625, 0.2917, 0.625, 0.2917, 0.625, 0.2083, 0.625, 0.2083, 0.625, 0.375, 0.125, 0.875, 0.625, 0.7917, 0.625, 0.7083, 0.625, 0.625, 0.625, 0.375, 0.625, 0.2917, 0.625])
me_cube_006.update()
me_cube_008 = bpy.data.meshes.new('Cube.008')
me_cube_008.from_pydata([(-4.777, -15.29, -4.45), (-4.777, -15.29, 0.0), (4.777, -15.29, -4.45), (4.777, -15.29, 0.0), (-1.592, -15.29, -4.45), (1.592, -15.29, -4.45), (1.592, -15.29, 0.0), (-1.592, -15.29, 0.0), (-1.592, -15.29, -4.864), (1.592, -15.29, -4.864), (-4.384, 0.0, -0.7708), (-4.384, -5.098, -0.7708), (-4.694, -10.2, -1.834), (-4.687, -10.2, 0.0), (-4.384, -5.098, 0.0), (-4.384, 0.0, 0.0), (4.694, -10.2, -1.834), (4.384, -5.098, -0.7708), (4.384, 0.0, -0.7708), (4.384, 0.0, 0.0), (4.384, -5.098, 0.0), (4.687, -10.2, 0.0), (1.461, 0.0, 0.0), (1.461, -5.098, 0.0), (1.562, -10.2, 0.0), (-1.461, 0.0, 0.0), (-1.461, -5.098, 0.0), (-1.562, -10.2, 0.0), (-1.461, 0.0, -0.7708), (-1.461, -5.098, -0.7708), (-1.563, -10.2, -1.834), (1.461, 0.0, -0.7708), (1.461, -5.098, -0.7708), (1.563, -10.2, -1.834), (-1.461, 0.0, -1.185), (-1.461, -5.098, -1.185), (-1.565, -10.2, -2.248), (1.461, 0.0, -1.185), (1.461, -5.098, -1.185), (1.565, -10.2, -2.248), (-4.777, -12.75, -2.928), (4.777, -12.75, 0.0), (1.592, -12.75, 0.0), (-1.592, -12.75, 0.0), (-1.592, -12.75, -2.928), (1.592, -12.75, -2.928), (-1.592, -12.75, -3.342), (1.592, -12.75, -3.342), (-4.777, -12.75, 0.0), (4.777, -12.75, -2.928), (-4.777, 15.29, -4.45), (-4.777, 15.29, 0.0), (4.777, 15.29, -4.45), (4.777, 15.29, 0.0), (-1.592, 15.29, -4.45), (1.592, 15.29, -4.45), (1.592, 15.29, 0.0), (-1.592, 15.29, 0.0), (-1.592, 15.29, -4.864), (1.592, 15.29, -4.864), (-4.384, 5.098, -0.7708), (-4.694, 10.2, -1.834), (-4.687, 10.2, 0.0), (-4.384, 5.098, 0.0), (4.694, 10.2, -1.834), (4.384, 5.098, -0.7708), (4.384, 5.098, 0.0), (4.687, 10.2, 0.0), (1.461, 5.098, 0.0), (1.562, 10.2, 0.0), (-1.461, 5.098, 0.0), (-1.562, 10.2, 0.0), (-1.461, 5.098, -0.7708), (-1.563, 10.2, -1.834), (1.461, 5.098, -0.7708), (1.563, 10.2, -1.834), (-1.461, 5.098, -1.185), (-1.565, 10.2, -2.248), (1.461, 5.098, -1.185), (1.565, 10.2, -2.248), (-4.777, 12.75, -2.928), (4.777, 12.75, 0.0), (1.592, 12.75, 0.0), (-1.592, 12.75, 0.0), (-1.592, 12.75, -2.928), (1.592, 12.75, -2.928), (-1.592, 12.75, -3.342), (1.592, 12.75, -3.342), (-4.777, 12.75, 0.0), (4.777, 12.75, -2.928)], [], [(49, 41, 3, 2), (4, 7, 1, 0), (45, 49, 2, 5), (43, 48, 1, 7), (41, 42, 6, 3), (42, 43, 7, 6), (40, 44, 4, 0), (5, 4, 8, 9), (2, 3, 6, 5), (5, 6, 7, 4), (46, 47, 9, 8), (45, 5, 9, 47), (31, 32, 38, 37), (32, 33, 39, 38), (44, 30, 36, 46), (30, 29, 35, 36), (29, 28, 34, 35), (34, 37, 38, 35), (35, 38, 39, 36), (10, 28, 29, 11), (11, 29, 30, 12), (22, 25, 26, 23), (23, 26, 27, 24), (19, 22, 23, 20), (20, 23, 24, 21), (25, 15, 14, 26), (26, 14, 13, 27), (31, 18, 17, 32), (32, 17, 16, 33), (18, 19, 20, 17), (17, 20, 21, 16), (40, 48, 13, 12), (12, 13, 14, 11), (11, 14, 15, 10), (0, 1, 48, 40), (4, 44, 46, 8), (33, 45, 47, 39), (36, 39, 47, 46), (12, 30, 44, 40), (24, 27, 43, 42), (21, 24, 42, 41), (27, 13, 48, 43), (33, 16, 49, 45), (16, 21, 41, 49), (89, 52, 53, 81), (54, 50, 51, 57), (85, 55, 52, 89), (83, 57, 51, 88), (81, 53, 56, 82), (82, 56, 57, 83), (80, 50, 54, 84), (55, 59, 58, 54), (52, 55, 56, 53), (55, 54, 57, 56), (86, 58, 59, 87), (85, 87, 59, 55), (31, 37, 78, 74), (74, 78, 79, 75), (84, 86, 77, 73), (73, 77, 76, 72), (72, 76, 34, 28), (34, 76, 78, 37), (76, 77, 79, 78), (10, 60, 72, 28), (60, 61, 73, 72), (22, 68, 70, 25), (68, 69, 71, 70), (19, 66, 68, 22), (66, 67, 69, 68), (25, 70, 63, 15), (70, 71, 62, 63), (31, 74, 65, 18), (74, 75, 64, 65), (18, 65, 66, 19), (65, 64, 67, 66), (80, 61, 62, 88), (61, 60, 63, 62), (60, 10, 15, 63), (50, 80, 88, 51), (54, 58, 86, 84), (75, 79, 87, 85), (77, 86, 87, 79), (61, 80, 84, 73), (69, 82, 83, 71), (67, 81, 82, 69), (71, 83, 88, 62), (75, 85, 89, 64), (64, 89, 81, 67)])
me_cube_008.polygons.foreach_set('use_smooth', [0, 0, 1, 0, 0, 0, 1, 0, 0, 0, 1, 0, 0, 0, 0, 0, 0, 0, 0, 0, 0, 0, 0, 0, 0, 0, 0, 0, 0, 0, 0, 0, 0, 0, 0, 1, 0, 1, 1, 0, 0, 0, 1, 0, 0, 0, 1, 0, 0, 0, 1, 0, 0, 0, 1, 0, 0, 0, 0, 0, 0, 0, 0, 0, 0, 0, 0, 0, 0, 0, 0, 0, 0, 0, 0, 0, 0, 0, 0, 1, 0, 1, 1, 0, 0, 0, 1, 0])
_uv = me_cube_008.uv_layers.new(name='UVMap')
_uv.uv.foreach_set('vector', [0.375, 0.7292, 0.625, 0.7292, 0.625, 0.75, 0.375, 0.75, 0.375, 0.9167, 0.625, 0.9167, 0.625, 1.0, 0.375, 1.0, 0.2917, 0.7292, 0.375, 0.7292, 0.375, 0.75, 0.2917, 0.75, 0.7917, 0.7292, 0.875, 0.7292, 0.875, 0.75, 0.7917, 0.75, 0.625, 0.7292, 0.7083, 0.7292, 0.7083, 0.75, 0.625, 0.75, 0.7083, 0.7292, 0.7917, 0.7292, 0.7917, 0.75, 0.7083, 0.75, 0.125, 0.7292, 0.2083, 0.7292, 0.2083, 0.75, 0.125, 0.75, 0.375, 0.8333, 0.375, 0.9167, 0.375, 0.9167, 0.375, 0.8333, 0.375, 0.75, 0.625, 0.75, 0.625, 0.8333, 0.375, 0.8333, 0.375, 0.8333, 0.625, 0.8333, 0.625, 0.9167, 0.375, 0.9167, 0.2083, 0.7292, 0.2917, 0.7292, 0.2917, 0.75, 0.2083, 0.75, 0.2917, 0.7292, 0.2917, 0.75, 0.2917, 0.75, 0.2917, 0.7292, 0.2917, 0.625, 0.2917, 0.6667, 0.2917, 0.6667, 0.2917, 0.625, 0.2917, 0.6667, 0.2917, 0.7083, 0.2917, 0.7083, 0.2917, 0.6667, 0.2083, 0.7292, 0.2083, 0.7083, 0.2083, 0.7083, 0.2083, 0.7292, 0.2083, 0.7083, 0.2083, 0.6667, 0.2083, 0.6667, 0.2083, 0.7083, 0.2083, 0.6667, 0.2083, 0.625, 0.2083, 0.625, 0.2083, 0.6667, 0.2083, 0.625, 0.2917, 0.625, 0.2917, 0.6667, 0.2083, 0.6667, 0.2083, 0.6667, 0.2917, 0.6667, 0.2917, 0.7083, 0.2083, 0.7083, 0.125, 0.625, 0.2083, 0.625, 0.2083, 0.6667, 0.125, 0.6667, 0.125, 0.6667, 0.2083, 0.6667, 0.2083, 0.7083, 0.125, 0.7083, 0.7083, 0.625, 0.7917, 0.625, 0.7917, 0.6667, 0.7083, 0.6667, 0.7083, 0.6667, 0.7917, 0.6667, 0.7917, 0.7083, 0.7083, 0.7083, 0.625, 0.625, 0.7083, 0.625, 0.7083, 0.6667, 0.625, 0.6667, 0.625, 0.6667, 0.7083, 0.6667, 0.7083, 0.7083, 0.625, 0.7083, 0.7917, 0.625, 0.875, 0.625, 0.875, 0.6667, 0.7917, 0.6667, 0.7917, 0.6667, 0.875, 0.6667, 0.875, 0.7083, 0.7917, 0.7083, 0.2917, 0.625, 0.375, 0.625, 0.375, 0.6667, 0.2917, 0.6667, 0.2917, 0.6667, 0.375, 0.6667, 0.375, 0.7083, 0.2917, 0.7083, 0.375, 0.625, 0.625, 0.625, 0.625, 0.6667, 0.375, 0.6667, 0.375, 0.6667, 0.625, 0.6667, 0.625, 0.7083, 0.375, 0.7083, 0.375, 0.02083, 0.625, 0.02083, 0.625, 0.04167, 0.375, 0.04167, 0.375, 0.04167, 0.625, 0.04167, 0.625, 0.08333, 0.375, 0.08333, 0.375, 0.08333, 0.625, 0.08333, 0.625, 0.125, 0.375, 0.125, 0.375, 0.0, 0.625, 0.0, 0.625, 0.02083, 0.375, 0.02083, 0.2083, 0.75, 0.2083, 0.7292, 0.2083, 0.7292, 0.2083, 0.75, 0.2917, 0.7083, 0.2917, 0.7292, 0.2917, 0.7292, 0.2917, 0.7083, 0.2083, 0.7083, 0.2917, 0.7083, 0.2917, 0.7292, 0.2083, 0.7292, 0.125, 0.7083, 0.2083, 0.7083, 0.2083, 0.7292, 0.125, 0.7292, 0.7083, 0.7083, 0.7917, 0.7083, 0.7917, 0.7292, 0.7083, 0.7292, 0.625, 0.7083, 0.7083, 0.7083, 0.7083, 0.7292, 0.625, 0.7292, 0.7917, 0.7083, 0.875, 0.7083, 0.875, 0.7292, 0.7917, 0.7292, 0.2917, 0.7083, 0.375, 0.7083, 0.375, 0.7292, 0.2917, 0.7292, 0.375, 0.7083, 0.625, 0.7083, 0.625, 0.7292, 0.375, 0.7292, 0.375, 0.7292, 0.375, 0.75, 0.625, 0.75, 0.625, 0.7292, 0.375, 0.9167, 0.375, 1.0, 0.625, 1.0, 0.625, 0.9167, 0.2917, 0.7292, 0.2917, 0.75, 0.375, 0.75, 0.375, 0.7292, 0.7917, 0.7292, 0.7917, 0.75, 0.875, 0.75, 0.875, 0.7292, 0.625, 0.7292, 0.625, 0.75, 0.7083, 0.75, 0.7083, 0.7292, 0.7083, 0.7292, 0.7083, 0.75, 0.7917, 0.75, 0.7917, 0.7292, 0.125, 0.7292, 0.125, 0.75, 0.2083, 0.75, 0.2083, 0.7292, 0.375, 0.8333, 0.375, 0.8333, 0.375, 0.9167, 0.375, 0.9167, 0.375, 0.75, 0.375, 0.8333, 0.625, 0.8333, 0.625, 0.75, 0.375, 0.8333, 0.375, 0.9167, 0.625, 0.9167, 0.625, 0.8333, 0.2083, 0.7292, 0.2083, 0.75, 0.2917, 0.75, 0.2917, 0.7292, 0.2917, 0.7292, 0.2917, 0.7292, 0.2917, 0.75, 0.2917, 0.75, 0.2917, 0.625, 0.2917, 0.625, 0.2917, 0.6667, 0.2917, 0.6667, 0.2917, 0.6667, 0.2917, 0.6667, 0.2917, 0.7083, 0.2917, 0.7083, 0.2083, 0.7292, 0.2083, 0.7292, 0.2083, 0.7083, 0.2083, 0.7083, 0.2083, 0.7083, 0.2083, 0.7083, 0.2083, 0.6667, 0.2083, 0.6667, 0.2083, 0.6667, 0.2083, 0.6667, 0.2083, 0.625, 0.2083, 0.625, 0.2083, 0.625, 0.2083, 0.6667, 0.2917, 0.6667, 0.2917, 0.625, 0.2083, 0.6667, 0.2083, 0.7083, 0.2917, 0.7083, 0.2917, 0.6667, 0.125, 0.625, 0.125, 0.6667, 0.2083, 0.6667, 0.2083, 0.625, 0.125, 0.6667, 0.125, 0.7083, 0.2083, 0.7083, 0.2083, 0.6667, 0.7083, 0.625, 0.7083, 0.6667, 0.7917, 0.6667, 0.7917, 0.625, 0.7083, 0.6667, 0.7083, 0.7083, 0.7917, 0.7083, 0.7917, 0.6667, 0.625, 0.625, 0.625, 0.6667, 0.7083, 0.6667, 0.7083, 0.625, 0.625, 0.6667, 0.625, 0.7083, 0.7083, 0.7083, 0.7083, 0.6667, 0.7917, 0.625, 0.7917, 0.6667, 0.875, 0.6667, 0.875, 0.625, 0.7917, 0.6667, 0.7917, 0.7083, 0.875, 0.7083, 0.875, 0.6667, 0.2917, 0.625, 0.2917, 0.6667, 0.375, 0.6667, 0.375, 0.625, 0.2917, 0.6667, 0.2917, 0.7083, 0.375, 0.7083, 0.375, 0.6667, 0.375, 0.625, 0.375, 0.6667, 0.625, 0.6667, 0.625, 0.625, 0.375, 0.6667, 0.375, 0.7083, 0.625, 0.7083, 0.625, 0.6667, 0.375, 0.02083, 0.375, 0.04167, 0.625, 0.04167, 0.625, 0.02083, 0.375, 0.04167, 0.375, 0.08333, 0.625, 0.08333, 0.625, 0.04167, 0.375, 0.08333, 0.375, 0.125, 0.625, 0.125, 0.625, 0.08333, 0.375, 0.0, 0.375, 0.02083, 0.625, 0.02083, 0.625, 0.0, 0.2083, 0.75, 0.2083, 0.75, 0.2083, 0.7292, 0.2083, 0.7292, 0.2917, 0.7083, 0.2917, 0.7083, 0.2917, 0.7292, 0.2917, 0.7292, 0.2083, 0.7083, 0.2083, 0.7292, 0.2917, 0.7292, 0.2917, 0.7083, 0.125, 0.7083, 0.125, 0.7292, 0.2083, 0.7292, 0.2083, 0.7083, 0.7083, 0.7083, 0.7083, 0.7292, 0.7917, 0.7292, 0.7917, 0.7083, 0.625, 0.7083, 0.625, 0.7292, 0.7083, 0.7292, 0.7083, 0.7083, 0.7917, 0.7083, 0.7917, 0.7292, 0.875, 0.7292, 0.875, 0.7083, 0.2917, 0.7083, 0.2917, 0.7292, 0.375, 0.7292, 0.375, 0.7083, 0.375, 0.7083, 0.375, 0.7292, 0.625, 0.7292, 0.625, 0.7083])
me_cube_008.update()
me_cube_007 = bpy.data.meshes.new('Cube.007')
me_cube_007.from_pydata([(-1.0, 0.4756, -1.0), (-1.0, 0.4756, 28.12), (-1.0, 1.0, -1.0), (-1.0, 1.0, 28.12), (70.44, 0.4756, -1.0), (70.44, 0.4756, 28.12), (70.44, 1.0, -1.0), (70.44, 1.0, 28.12), (38.63, 1.0, 19.02), (30.74, 1.0, 19.02), (30.74, 1.0, 9.708), (38.63, 1.0, 9.708), (30.74, 0.4756, 19.02), (38.63, 0.4756, 19.02), (30.74, 0.4756, 9.708), (38.63, 0.4756, 9.708), (42.53, 1.0, 12.45), (54.57, 1.0, 12.45), (51.13, 1.0, 12.45), (51.13, 1.0, 19.02), (54.57, 1.0, 19.02), (63.17, 1.0, 12.45), (63.17, 1.0, 19.02), (42.53, 1.0, 19.02), (42.53, 0.4756, 12.45), (42.53, 0.4756, 19.02), (51.13, 0.4756, 12.45), (51.13, 0.4756, 19.02), (54.57, 0.4756, 19.02), (63.17, 0.4756, 12.45), (63.17, 0.4756, 19.02), (54.57, 0.4756, 12.45), (27.13, 1.0, 12.45), (6.486, 1.0, 12.45), (15.09, 1.0, 12.45), (6.486, 1.0, 19.02), (18.53, 1.0, 19.02), (15.09, 1.0, 19.02), (27.13, 1.0, 19.02), (18.53, 1.0, 12.45), (6.486, 0.4756, 12.45), (15.09, 0.4756, 12.45), (6.486, 0.4756, 19.02), (27.13, 0.4756, 12.45), (18.53, 0.4756, 12.45), (18.53, 0.4756, 19.02), (15.09, 0.4756, 19.02), (27.13, 0.4756, 19.02)], [], [(0, 1, 3, 2), (32, 10, 2, 3, 7, 6, 11, 16, 18, 17, 21, 22, 20, 19, 23, 8, 9, 38, 36, 37, 35, 33, 34, 39), (38, 9, 10, 32), (37, 36, 39, 34), (11, 8, 23, 16), (19, 20, 17, 18), (6, 2, 10, 11), (6, 7, 5, 4), (26, 24, 15, 4, 5, 1, 0, 14, 43, 44, 41, 40, 42, 46, 45, 47, 12, 13, 25, 27, 28, 30, 29, 31), (43, 14, 12, 47), (45, 46, 41, 44), (13, 15, 24, 25), (27, 26, 31, 28), (14, 0, 4, 15), (2, 6, 4, 0), (7, 3, 1, 5), (15, 11, 10, 14), (10, 9, 12, 14), (11, 15, 13, 8), (9, 8, 13, 12), (29, 21, 17, 31), (31, 17, 20, 28), (30, 22, 21, 29), (20, 22, 30, 28), (26, 18, 16, 24), (24, 16, 23, 25), (27, 19, 18, 26), (23, 19, 27, 25), (43, 32, 39, 44), (44, 39, 36, 45), (47, 38, 32, 43), (36, 38, 47, 45), (41, 34, 33, 40), (40, 33, 35, 42), (46, 37, 34, 41), (35, 37, 46, 42)])
_uv = me_cube_007.uv_layers.new(name='UVMap')
_uv.uv.foreach_set('vector', [0.375, 0.0, 0.625, 0.0, 0.625, 0.25, 0.375, 0.25, 0.47, 0.3484, 0.4506, 0.3611, 0.375, 0.25, 0.625, 0.25, 0.625, 0.5, 0.375, 0.5, 0.4506, 0.3887, 0.47, 0.4023, 0.47, 0.4324, 0.47, 0.4445, 0.47, 0.4745, 0.5164, 0.4745, 0.5164, 0.4445, 0.5164, 0.4324, 0.5164, 0.4023, 0.5164, 0.3887, 0.5164, 0.3611, 0.5164, 0.3484, 0.5164, 0.3183, 0.5164, 0.3063, 0.5164, 0.2762, 0.47, 0.2762, 0.47, 0.3063, 0.47, 0.3183, 0.5164, 0.3484, 0.5164, 0.3611, 0.4506, 0.3611, 0.47, 0.3484, 0.5164, 0.3063, 0.5164, 0.3183, 0.47, 0.3183, 0.47, 0.3063, 0.4506, 0.3887, 0.5164, 0.3887, 0.5164, 0.4023, 0.47, 0.4023, 0.5164, 0.4324, 0.5164, 0.4445, 0.47, 0.4445, 0.47, 0.4324, 0.375, 0.5, 0.375, 0.25, 0.4506, 0.3611, 0.4506, 0.3887, 0.375, 0.5, 0.625, 0.5, 0.625, 0.75, 0.375, 0.75, 0.47, 0.8176, 0.47, 0.8477, 0.4506, 0.8613, 0.375, 0.75, 0.625, 0.75, 0.625, 1.0, 0.375, 1.0, 0.4506, 0.8889, 0.47, 0.9016, 0.47, 0.9317, 0.47, 0.9437, 0.47, 0.9738, 0.5164, 0.9738, 0.5164, 0.9437, 0.5164, 0.9317, 0.5164, 0.9016, 0.5164, 0.8889, 0.5164, 0.8613, 0.5164, 0.8477, 0.5164, 0.8176, 0.5164, 0.8055, 0.5164, 0.7755, 0.47, 0.7755, 0.47, 0.8055, 0.47, 0.9016, 0.4506, 0.8889, 0.5164, 0.8889, 0.5164, 0.9016, 0.5164, 0.9317, 0.5164, 0.9437, 0.47, 0.9437, 0.47, 0.9317, 0.5164, 0.8613, 0.4506, 0.8613, 0.47, 0.8477, 0.5164, 0.8477, 0.5164, 0.8176, 0.47, 0.8176, 0.47, 0.8055, 0.5164, 0.8055, 0.4506, 0.8889, 0.375, 1.0, 0.375, 0.75, 0.4506, 0.8613, 0.125, 0.5, 0.375, 0.5, 0.375, 0.75, 0.125, 0.75, 0.625, 0.5, 0.875, 0.5, 0.875, 0.75, 0.625, 0.75, 0.375, 0.6801, 0.375, 0.6145, 0.125, 0.6145, 0.125, 0.6801, 0.375, 0.1355, 0.625, 0.1355, 0.625, 0.06992, 0.375, 0.06992, 0.375, 0.6145, 0.375, 0.6801, 0.625, 0.6801, 0.625, 0.6145, 0.875, 0.6145, 0.625, 0.6145, 0.625, 0.6801, 0.875, 0.6801, 0.375, 0.6801, 0.375, 0.6145, 0.125, 0.6145, 0.125, 0.6801, 0.375, 0.06992, 0.375, 0.1355, 0.625, 0.1355, 0.625, 0.06992, 0.625, 0.6801, 0.625, 0.6145, 0.375, 0.6145, 0.375, 0.6801, 0.875, 0.6145, 0.625, 0.6145, 0.625, 0.6801, 0.875, 0.6801, 0.375, 0.6801, 0.375, 0.6145, 0.125, 0.6145, 0.125, 0.6801, 0.375, 0.06992, 0.375, 0.1355, 0.625, 0.1355, 0.625, 0.06992, 0.625, 0.6801, 0.625, 0.6145, 0.375, 0.6145, 0.375, 0.6801, 0.875, 0.6145, 0.625, 0.6145, 0.625, 0.6801, 0.875, 0.6801, 0.375, 0.6801, 0.375, 0.6145, 0.125, 0.6145, 0.125, 0.6801, 0.375, 0.06992, 0.375, 0.1355, 0.625, 0.1355, 0.625, 0.06992, 0.625, 0.6801, 0.625, 0.6145, 0.375, 0.6145, 0.375, 0.6801, 0.875, 0.6145, 0.625, 0.6145, 0.625, 0.6801, 0.875, 0.6801, 0.375, 0.6801, 0.375, 0.6145, 0.125, 0.6145, 0.125, 0.6801, 0.375, 0.06992, 0.375, 0.1355, 0.625, 0.1355, 0.625, 0.06992, 0.625, 0.6801, 0.625, 0.6145, 0.375, 0.6145, 0.375, 0.6801, 0.875, 0.6145, 0.625, 0.6145, 0.625, 0.6801, 0.875, 0.6801])
me_cube_007.update()
me_cube_009 = bpy.data.meshes.new('Cube.009')
me_cube_009.from_pydata([(30.74, 8.506, 12.45), (30.74, 10.51, 12.45), (30.74, 8.506, 19.02), (38.63, 8.506, 12.45), (38.63, 10.51, 12.45), (38.63, 8.506, 19.02), (38.63, 10.51, 19.02), (30.74, 10.51, 19.02)], [], [(1, 4, 3, 0), (0, 2, 7, 1), (3, 5, 2, 0), (4, 6, 5, 3), (6, 7, 2, 5), (1, 7, 6, 4)])
_uv = me_cube_009.uv_layers.new(name='UVMap')
_uv.uv.foreach_set('vector', [0.125, 0.5, 0.375, 0.5, 0.375, 0.75, 0.125, 0.75, 0.375, 0.0, 0.625, 0.0, 0.625, 0.25, 0.375, 0.25, 0.375, 0.75, 0.625, 0.75, 0.625, 1.0, 0.375, 1.0, 0.375, 0.5, 0.625, 0.5, 0.625, 0.75, 0.375, 0.75, 0.625, 0.5, 0.875, 0.5, 0.875, 0.75, 0.625, 0.75, 0.375, 0.25, 0.625, 0.25, 0.625, 0.5, 0.375, 0.5])
me_cube_009.update()
me_cube_010 = bpy.data.meshes.new('Cube.010')
me_cube_010.from_pydata([(30.74, 8.506, 12.45), (30.74, 10.51, 12.45), (30.74, 8.506, 19.02), (38.63, 8.506, 12.45), (38.63, 10.51, 12.45), (38.63, 8.506, 19.02), (38.63, 10.51, 19.02), (30.74, 10.51, 19.02)], [], [(1, 4, 3, 0), (0, 2, 7, 1), (3, 5, 2, 0), (4, 6, 5, 3), (6, 7, 2, 5), (1, 7, 6, 4)])
_uv = me_cube_010.uv_layers.new(name='UVMap')
_uv.uv.foreach_set('vector', [0.125, 0.5, 0.375, 0.5, 0.375, 0.75, 0.125, 0.75, 0.375, 0.0, 0.625, 0.0, 0.625, 0.25, 0.375, 0.25, 0.375, 0.75, 0.625, 0.75, 0.625, 1.0, 0.375, 1.0, 0.375, 0.5, 0.625, 0.5, 0.625, 0.75, 0.375, 0.75, 0.625, 0.5, 0.875, 0.5, 0.875, 0.75, 0.625, 0.75, 0.375, 0.25, 0.625, 0.25, 0.625, 0.5, 0.375, 0.5])
me_cube_010.update()
me_cube_011 = bpy.data.meshes.new('Cube.011')
me_cube_011.from_pydata([(-1.0, 0.4756, -1.0), (-1.0, 0.4756, 28.12), (-1.0, 1.0, -1.0), (-1.0, 1.0, 28.12), (70.44, 0.4756, -1.0), (70.44, 0.4756, 28.12), (70.44, 1.0, -1.0), (70.44, 1.0, 28.12), (38.63, 1.0, 19.02), (30.74, 1.0, 19.02), (30.74, 1.0, 9.708), (38.63, 1.0, 9.708), (30.74, 0.4756, 19.02), (38.63, 0.4756, 19.02), (30.74, 0.4756, 9.708), (38.63, 0.4756, 9.708), (42.53, 1.0, 12.45), (54.57, 1.0, 12.45), (51.13, 1.0, 12.45), (51.13, 1.0, 19.02), (54.57, 1.0, 19.02), (63.17, 1.0, 12.45), (63.17, 1.0, 19.02), (42.53, 1.0, 19.02), (42.53, 0.4756, 12.45), (42.53, 0.4756, 19.02), (51.13, 0.4756, 12.45), (51.13, 0.4756, 19.02), (54.57, 0.4756, 19.02), (63.17, 0.4756, 12.45), (63.17, 0.4756, 19.02), (54.57, 0.4756, 12.45), (27.13, 1.0, 12.45), (6.486, 1.0, 12.45), (15.09, 1.0, 12.45), (6.486, 1.0, 19.02), (18.53, 1.0, 19.02), (15.09, 1.0, 19.02), (27.13, 1.0, 19.02), (18.53, 1.0, 12.45), (6.486, 0.4756, 12.45), (15.09, 0.4756, 12.45), (6.486, 0.4756, 19.02), (27.13, 0.4756, 12.45), (18.53, 0.4756, 12.45), (18.53, 0.4756, 19.02), (15.09, 0.4756, 19.02), (27.13, 0.4756, 19.02)], [], [(0, 1, 3, 2), (32, 10, 2, 3, 7, 6, 11, 16, 18, 17, 21, 22, 20, 19, 23, 8, 9, 38, 36, 37, 35, 33, 34, 39), (38, 9, 10, 32), (37, 36, 39, 34), (11, 8, 23, 16), (19, 20, 17, 18), (6, 2, 10, 11), (6, 7, 5, 4), (26, 24, 15, 4, 5, 1, 0, 14, 43, 44, 41, 40, 42, 46, 45, 47, 12, 13, 25, 27, 28, 30, 29, 31), (43, 14, 12, 47), (45, 46, 41, 44), (13, 15, 24, 25), (27, 26, 31, 28), (14, 0, 4, 15), (2, 6, 4, 0), (7, 3, 1, 5), (15, 11, 10, 14), (10, 9, 12, 14), (11, 15, 13, 8), (9, 8, 13, 12), (29, 21, 17, 31), (31, 17, 20, 28), (30, 22, 21, 29), (20, 22, 30, 28), (26, 18, 16, 24), (24, 16, 23, 25), (27, 19, 18, 26), (23, 19, 27, 25), (43, 32, 39, 44), (44, 39, 36, 45), (47, 38, 32, 43), (36, 38, 47, 45), (41, 34, 33, 40), (40, 33, 35, 42), (46, 37, 34, 41), (35, 37, 46, 42)])
_uv = me_cube_011.uv_layers.new(name='UVMap')
_uv.uv.foreach_set('vector', [0.375, 0.0, 0.625, 0.0, 0.625, 0.25, 0.375, 0.25, 0.47, 0.3484, 0.4506, 0.3611, 0.375, 0.25, 0.625, 0.25, 0.625, 0.5, 0.375, 0.5, 0.4506, 0.3887, 0.47, 0.4023, 0.47, 0.4324, 0.47, 0.4445, 0.47, 0.4745, 0.5164, 0.4745, 0.5164, 0.4445, 0.5164, 0.4324, 0.5164, 0.4023, 0.5164, 0.3887, 0.5164, 0.3611, 0.5164, 0.3484, 0.5164, 0.3183, 0.5164, 0.3063, 0.5164, 0.2762, 0.47, 0.2762, 0.47, 0.3063, 0.47, 0.3183, 0.5164, 0.3484, 0.5164, 0.3611, 0.4506, 0.3611, 0.47, 0.3484, 0.5164, 0.3063, 0.5164, 0.3183, 0.47, 0.3183, 0.47, 0.3063, 0.4506, 0.3887, 0.5164, 0.3887, 0.5164, 0.4023, 0.47, 0.4023, 0.5164, 0.4324, 0.5164, 0.4445, 0.47, 0.4445, 0.47, 0.4324, 0.375, 0.5, 0.375, 0.25, 0.4506, 0.3611, 0.4506, 0.3887, 0.375, 0.5, 0.625, 0.5, 0.625, 0.75, 0.375, 0.75, 0.47, 0.8176, 0.47, 0.8477, 0.4506, 0.8613, 0.375, 0.75, 0.625, 0.75, 0.625, 1.0, 0.375, 1.0, 0.4506, 0.8889, 0.47, 0.9016, 0.47, 0.9317, 0.47, 0.9437, 0.47, 0.9738, 0.5164, 0.9738, 0.5164, 0.9437, 0.5164, 0.9317, 0.5164, 0.9016, 0.5164, 0.8889, 0.5164, 0.8613, 0.5164, 0.8477, 0.5164, 0.8176, 0.5164, 0.8055, 0.5164, 0.7755, 0.47, 0.7755, 0.47, 0.8055, 0.47, 0.9016, 0.4506, 0.8889, 0.5164, 0.8889, 0.5164, 0.9016, 0.5164, 0.9317, 0.5164, 0.9437, 0.47, 0.9437, 0.47, 0.9317, 0.5164, 0.8613, 0.4506, 0.8613, 0.47, 0.8477, 0.5164, 0.8477, 0.5164, 0.8176, 0.47, 0.8176, 0.47, 0.8055, 0.5164, 0.8055, 0.4506, 0.8889, 0.375, 1.0, 0.375, 0.75, 0.4506, 0.8613, 0.125, 0.5, 0.375, 0.5, 0.375, 0.75, 0.125, 0.75, 0.625, 0.5, 0.875, 0.5, 0.875, 0.75, 0.625, 0.75, 0.375, 0.6801, 0.375, 0.6145, 0.125, 0.6145, 0.125, 0.6801, 0.375, 0.1355, 0.625, 0.1355, 0.625, 0.06992, 0.375, 0.06992, 0.375, 0.6145, 0.375, 0.6801, 0.625, 0.6801, 0.625, 0.6145, 0.875, 0.6145, 0.625, 0.6145, 0.625, 0.6801, 0.875, 0.6801, 0.375, 0.6801, 0.375, 0.6145, 0.125, 0.6145, 0.125, 0.6801, 0.375, 0.06992, 0.375, 0.1355, 0.625, 0.1355, 0.625, 0.06992, 0.625, 0.6801, 0.625, 0.6145, 0.375, 0.6145, 0.375, 0.6801, 0.875, 0.6145, 0.625, 0.6145, 0.625, 0.6801, 0.875, 0.6801, 0.375, 0.6801, 0.375, 0.6145, 0.125, 0.6145, 0.125, 0.6801, 0.375, 0.06992, 0.375, 0.1355, 0.625, 0.1355, 0.625, 0.06992, 0.625, 0.6801, 0.625, 0.6145, 0.375, 0.6145, 0.375, 0.6801, 0.875, 0.6145, 0.625, 0.6145, 0.625, 0.6801, 0.875, 0.6801, 0.375, 0.6801, 0.375, 0.6145, 0.125, 0.6145, 0.125, 0.6801, 0.375, 0.06992, 0.375, 0.1355, 0.625, 0.1355, 0.625, 0.06992, 0.625, 0.6801, 0.625, 0.6145, 0.375, 0.6145, 0.375, 0.6801, 0.875, 0.6145, 0.625, 0.6145, 0.625, 0.6801, 0.875, 0.6801, 0.375, 0.6801, 0.375, 0.6145, 0.125, 0.6145, 0.125, 0.6801, 0.375, 0.06992, 0.375, 0.1355, 0.625, 0.1355, 0.625, 0.06992, 0.625, 0.6801, 0.625, 0.6145, 0.375, 0.6145, 0.375, 0.6801, 0.875, 0.6145, 0.625, 0.6145, 0.625, 0.6801, 0.875, 0.6801])
me_cube_011.update()
me_cylinder = bpy.data.meshes.new('Cylinder')
me_cylinder.from_pydata([(2.0, 0.0, 0.0), (2.0, 0.0, 2.0), (1.981, -0.1951, 0.0), (1.981, -0.1951, 2.0), (1.924, -0.3827, 0.0), (1.924, -0.3827, 2.0), (1.831, -0.5556, 0.0), (1.831, -0.5556, 2.0), (1.707, -0.7071, 0.0), (1.707, -0.7071, 2.0), (1.556, -0.8315, 0.0), (1.556, -0.8315, 2.0), (1.383, -0.9239, 0.0), (1.383, -0.9239, 2.0), (1.195, -0.9808, 0.0), (1.195, -0.9808, 2.0), (1.0, -1.0, 0.0), (1.0, -1.0, 2.0), (0.8049, -0.9808, 0.0), (0.8049, -0.9808, 2.0), (0.6173, -0.9239, 0.0), (0.6173, -0.9239, 2.0), (0.4444, -0.8315, 0.0), (0.4444, -0.8315, 2.0), (0.2929, -0.7071, 0.0), (0.2929, -0.7071, 2.0), (0.1685, -0.5556, 0.0), (0.1685, -0.5556, 2.0), (0.07612, -0.3827, 0.0), (0.07612, -0.3827, 2.0), (0.01922, -0.1951, 0.0), (0.01922, -0.1951, 2.0), (4.768e-07, 0.0, 0.0), (4.768e-07, 0.0, 2.0)], [], [(0, 2, 3, 1), (2, 4, 5, 3), (4, 6, 7, 5), (6, 8, 9, 7), (8, 10, 11, 9), (10, 12, 13, 11), (12, 14, 15, 13), (14, 16, 17, 15), (16, 18, 19, 17), (18, 20, 21, 19), (20, 22, 23, 21), (22, 24, 25, 23), (24, 26, 27, 25), (26, 28, 29, 27), (28, 30, 31, 29), (30, 32, 33, 31)])
me_cylinder.polygons.foreach_set('use_smooth', [True] * 16)
_uv = me_cylinder.uv_layers.new(name='UVMap')
_uv.uv.foreach_set('vector', [0.75, 0.5, 0.7188, 0.5, 0.7188, 1.0, 0.75, 1.0, 0.7188, 0.5, 0.6875, 0.5, 0.6875, 1.0, 0.7188, 1.0, 0.6875, 0.5, 0.6562, 0.5, 0.6562, 1.0, 0.6875, 1.0, 0.6562, 0.5, 0.625, 0.5, 0.625, 1.0, 0.6562, 1.0, 0.625, 0.5, 0.5938, 0.5, 0.5938, 1.0, 0.625, 1.0, 0.5938, 0.5, 0.5625, 0.5, 0.5625, 1.0, 0.5938, 1.0, 0.5625, 0.5, 0.5312, 0.5, 0.5312, 1.0, 0.5625, 1.0, 0.5312, 0.5, 0.5, 0.5, 0.5, 1.0, 0.5312, 1.0, 0.5, 0.5, 0.4688, 0.5, 0.4688, 1.0, 0.5, 1.0, 0.4688, 0.5, 0.4375, 0.5, 0.4375, 1.0, 0.4688, 1.0, 0.4375, 0.5, 0.4062, 0.5, 0.4062, 1.0, 0.4375, 1.0, 0.4062, 0.5, 0.375, 0.5, 0.375, 1.0, 0.4062, 1.0, 0.375, 0.5, 0.3438, 0.5, 0.3438, 1.0, 0.375, 1.0, 0.3438, 0.5, 0.3125, 0.5, 0.3125, 1.0, 0.3438, 1.0, 0.3125, 0.5, 0.2812, 0.5, 0.2812, 1.0, 0.3125, 1.0, 0.2812, 0.5, 0.25, 0.5, 0.25, 1.0, 0.2812, 1.0])
me_cylinder.update()
me_cube_012 = bpy.data.meshes.new('Cube.012')
me_cube_012.from_pydata([(-1.0, -1.0, -1.0), (-1.0, -1.0, 46.59), (-1.0, 60.37, -1.0), (-1.0, 60.37, 46.59), (-0.1791, -1.0, -1.0), (-0.1791, -1.0, 46.59), (-0.1791, 60.37, -1.0), (-0.1791, 60.37, 46.59), (-1.0, 60.37, 1.0), (-0.1791, 60.37, 1.0), (-1.0, 16.64, 21.36), (-1.0, 16.64, 12.26), (-1.0, 44.04, 21.36), (-1.0, 44.04, 12.26), (-0.1791, 44.04, 21.36), (-0.1791, 44.04, 12.26), (-0.1791, 16.64, 12.26), (-0.1791, 16.64, 21.36)], [], [(0, 1, 3, 2, 13, 12, 10, 11), (2, 0, 11, 13), (6, 7, 5, 4, 16, 17, 14, 15), (16, 4, 6, 15), (4, 5, 1, 0), (2, 6, 4, 0), (7, 3, 1, 5), (2, 8, 9, 6), (10, 17, 16, 11), (12, 13, 15, 14), (12, 14, 17, 10), (15, 13, 11, 16)])
_uv = me_cube_012.uv_layers.new(name='UVMap')
_uv.uv.foreach_set('vector', [0.375, 0.0, 0.625, 0.0, 0.625, 0.25, 0.375, 0.25, 0.4447, 0.1835, 0.4924, 0.1835, 0.4924, 0.07187, 0.4447, 0.07187, 0.375, 0.25, 0.375, 0.0, 0.4447, 0.07187, 0.4447, 0.1835, 0.375, 0.5, 0.625, 0.5, 0.625, 0.75, 0.375, 0.75, 0.4447, 0.6781, 0.4924, 0.6781, 0.4924, 0.5665, 0.4447, 0.5665, 0.4447, 0.6781, 0.375, 0.75, 0.375, 0.5, 0.4447, 0.5665, 0.375, 0.75, 0.625, 0.75, 0.625, 1.0, 0.375, 1.0, 0.125, 0.5, 0.375, 0.5, 0.375, 0.75, 0.125, 0.75, 0.625, 0.5, 0.875, 0.5, 0.875, 0.75, 0.625, 0.75, 0.375, 0.25, 0.625, 0.25, 0.625, 0.5, 0.375, 0.5, 0.625, 0.9448, 0.625, 0.9359, 0.375, 0.9359, 0.375, 0.9448, 0.625, 0.9448, 0.375, 0.9448, 0.375, 0.9359, 0.625, 0.9359, 0.625, 0.9448, 0.625, 0.9359, 0.625, 0.9359, 0.625, 0.9448, 0.375, 0.9359, 0.375, 0.9448, 0.375, 0.9448, 0.375, 0.9359])
_ca = me_cube_012.color_attributes.new('Attribute', 'BYTE_COLOR', 'CORNER')
_ca.data.foreach_set('color', [1.0, 1.0, 1.0, 1.0, 1.0, 1.0, 1.0, 1.0, 1.0, 1.0, 1.0, 1.0, 1.0, 1.0, 1.0, 1.0, 1.0, 1.0, 1.0, 1.0, 1.0, 1.0, 1.0, 1.0, 1.0, 1.0, 1.0, 1.0, 1.0, 1.0, 1.0, 1.0, 1.0, 1.0, 1.0, 1.0, 1.0, 1.0, 1.0, 1.0, 1.0, 1.0, 1.0, 1.0, 1.0, 1.0, 1.0, 1.0, 1.0, 1.0, 1.0, 1.0, 1.0, 1.0, 1.0, 1.0, 1.0, 1.0, 1.0, 1.0, 1.0, 1.0, 1.0, 1.0, 1.0, 1.0, 1.0, 1.0, 1.0, 1.0, 1.0, 1.0, 1.0, 1.0, 1.0, 1.0, 1.0, 1.0, 1.0, 1.0, 1.0, 1.0, 1.0, 1.0, 1.0, 1.0, 1.0, 1.0, 1.0, 1.0, 1.0, 1.0, 1.0, 1.0, 1.0, 1.0, 1.0, 1.0, 1.0, 1.0, 1.0, 1.0, 1.0, 1.0, 1.0, 1.0, 1.0, 1.0, 1.0, 1.0, 1.0, 1.0, 1.0, 1.0, 1.0, 1.0, 1.0, 1.0, 1.0, 1.0, 1.0, 1.0, 1.0, 1.0, 1.0, 1.0, 1.0, 1.0, 1.0, 1.0, 1.0, 1.0, 1.0, 1.0, 1.0, 1.0, 1.0, 1.0, 1.0, 1.0, 1.0, 1.0, 1.0, 1.0, 1.0, 1.0, 1.0, 1.0, 1.0, 1.0, 1.0, 1.0, 1.0, 1.0, 1.0, 1.0, 1.0, 1.0, 1.0, 1.0, 1.0, 1.0, 1.0, 1.0, 1.0, 1.0, 1.0, 1.0, 1.0, 1.0, 1.0, 1.0, 1.0, 1.0, 1.0, 1.0, 1.0, 1.0, 1.0, 1.0, 1.0, 1.0, 1.0, 1.0, 1.0, 1.0, 1.0, 1.0, 1.0, 1.0, 1.0, 1.0, 1.0, 1.0, 1.0, 1.0, 1.0, 1.0, 1.0, 1.0, 1.0, 1.0, 1.0, 1.0, 1.0, 1.0, 1.0, 1.0, 1.0, 1.0, 1.0, 1.0, 1.0, 1.0, 1.0, 1.0, 1.0, 1.0, 1.0, 1.0, 1.0, 1.0, 1.0, 1.0])
me_cube_012.update()
me_cube_013 = bpy.data.meshes.new('Cube.013')
me_cube_013.from_pydata([(-1.0, -1.0, -1.0), (-1.0, -1.0, 8.091), (1.0, -1.0, -1.0), (1.0, -1.0, 8.091), (-1.0, 0.864, -1.0), (-1.0, 0.864, 8.091), (1.0, 0.864, -1.0), (1.0, 0.864, 8.091)], [], [(2, 3, 1, 0), (6, 4, 5, 7), (1, 5, 4, 0), (1, 3, 7, 5), (2, 6, 7, 3), (2, 0, 4, 6)])
_uv = me_cube_013.uv_layers.new(name='UVMap')
_uv.uv.foreach_set('vector', [0.375, 0.75, 0.625, 0.75, 0.625, 1.0, 0.375, 1.0, 0.375, 0.75, 0.375, 1.0, 0.625, 1.0, 0.625, 0.75, 0.625, 1.0, 0.625, 1.0, 0.375, 1.0, 0.375, 1.0, 0.625, 1.0, 0.625, 0.75, 0.625, 0.75, 0.625, 1.0, 0.375, 0.75, 0.375, 0.75, 0.625, 0.75, 0.625, 0.75, 0.375, 0.75, 0.375, 1.0, 0.375, 1.0, 0.375, 0.75])
me_cube_013.update()
me_cube_014 = bpy.data.meshes.new('Cube.014')
me_cube_014.from_pydata([(-34.88, -1.0, -8.423), (-34.88, -1.0, 1.0), (-34.88, 27.31, -8.423), (-34.88, 27.31, 1.0), (27.92, -1.0, -8.423), (27.92, -1.0, 1.0), (27.92, 27.31, -8.423), (27.92, 27.31, 1.0)], [], [(0, 1, 3, 2), (2, 3, 7, 6), (6, 7, 5, 4), (4, 5, 1, 0), (2, 6, 4, 0), (7, 3, 1, 5)])
_uv = me_cube_014.uv_layers.new(name='UVMap')
_uv.uv.foreach_set('vector', [0.375, 0.0, 0.625, 0.0, 0.625, 0.25, 0.375, 0.25, 0.375, 0.25, 0.625, 0.25, 0.625, 0.5, 0.375, 0.5, 0.375, 0.5, 0.625, 0.5, 0.625, 0.75, 0.375, 0.75, 0.375, 0.75, 0.625, 0.75, 0.625, 1.0, 0.375, 1.0, 0.125, 0.5, 0.375, 0.5, 0.375, 0.75, 0.125, 0.75, 0.625, 0.5, 0.875, 0.5, 0.875, 0.75, 0.625, 0.75])
me_cube_014.update()

# ---- objects
ob_walkway = bpy.data.objects.new('walkway', me_cube)
ob_sun = bpy.data.objects.new('Sun', light_sun)
ob_rails = bpy.data.objects.new('rails', me_cube_001)
ob_stay_off = bpy.data.objects.new('STAY OFF', me_cube_002)
ob_staircase1 = bpy.data.objects.new('Staircase1', me_cube_003)
ob_staircase2 = bpy.data.objects.new('Staircase2', me_cube_004)
ob_rightwalkway = bpy.data.objects.new('RightWalkway', me_cube_005)
ob_walkway_1 = bpy.data.objects.new('Walkway', me_cube_006)
ob_leftwalkway = bpy.data.objects.new('LeftWalkway', me_cube_008)
ob_rightwall = bpy.data.objects.new('RightWall', me_cube_007)
ob_cube_004 = bpy.data.objects.new('Cube.004', me_cube_009)
ob_cube_005 = bpy.data.objects.new('Cube.005', me_cube_010)
ob_leftwall = bpy.data.objects.new('LeftWall', me_cube_011)
ob_dome = bpy.data.objects.new('Dome', me_cylinder)
ob_windowwall = bpy.data.objects.new('WindowWall', me_cube_012)
ob_cube_008 = bpy.data.objects.new('Cube.008', me_cube_013)
ob_sidefloors = bpy.data.objects.new('SideFloors', me_cube_014)

# ---- transforms, parenting, visibility, modifiers, constraints
ob_walkway.location = (0.392, -0.11, 1.416)
ob_walkway.scale = (-28.57, -24.93, -0.5242)
ob_walkway.lock_rotations_4d = False
ob_walkway.empty_display_type = 'ARROWS'
ob_walkway.lineart.crease_threshold = 0.0
_m = ob_walkway.modifiers.new('Mirror', 'MIRROR')
_m.use_axis = (False, True, False)
ob_sun.location = (0.392, -0.11, 64.95)
ob_sun.scale = (0.88, 0.88, 0.88)
ob_rails.location = (0.392, -0.11, 1.416)
ob_rails.scale = (-28.57, -24.93, -0.5242)
ob_rails.lock_rotations_4d = False
ob_rails.empty_display_type = 'ARROWS'
ob_rails.lineart.crease_threshold = 0.0
_m = ob_rails.modifiers.new('Mirror', 'MIRROR')
_m.use_axis = (False, True, False)
ob_stay_off.location = (0.392, -0.11, 1.416)
ob_stay_off.scale = (-28.57, -24.93, -0.5242)
ob_stay_off.lock_rotations_4d = False
ob_stay_off.empty_display_type = 'ARROWS'
ob_stay_off.lineart.crease_threshold = 0.0
_m = ob_stay_off.modifiers.new('Mirror', 'MIRROR')
_m.use_axis = (False, True, False)
ob_staircase1.location = (-10.64, 25.03, 6.145)
ob_staircase1.scale = (5.748, 4.204, 4.204)
ob_staircase2.location = (10.98, -25.25, 6.145)
ob_staircase2.rotation_euler = (0.0, -0.0, 3.142)
ob_staircase2.scale = (5.748, 4.204, 4.204)
ob_rightwalkway.location = (-17.58, -25.29, 10.32)
ob_rightwalkway.rotation_euler = (0.0, -0.0, 1.571)
ob_rightwalkway.scale = (0.88, 0.88, 0.88)
ob_walkway_1.location = (3.963, 20.01, 9.435)
ob_walkway_1.rotation_euler = (0.0, -0.0, 3.142)
ob_walkway_1.scale = (0.88, 0.88, 0.88)
ob_leftwalkway.location = (18.3, 25.07, 10.32)
ob_leftwalkway.rotation_euler = (0.0, -0.0, 1.571)
ob_leftwalkway.scale = (0.88, 0.88, 0.88)
ob_rightwall.location = (-30.16, -30.33, 1.772)
ob_rightwall.scale = (0.88, 0.88, 0.88)
ob_cube_004.location = (-13.68, -42.93, 0.4043)
ob_cube_004.scale = (1.091, 1.0, 1.0)
_m = ob_cube_004.modifiers.new('Array', 'ARRAY')
_m.relative_offset_displace = (-1.4, 0.0, 0.0)
ob_cube_005.location = (-49.72, -42.93, 0.4043)
ob_cube_005.scale = (1.091, 1.0, 1.0)
_m = ob_cube_005.modifiers.new('Array', 'ARRAY')
_m.relative_offset_displace = (-1.4, 0.0, 0.0)
ob_leftwall.location = (30.95, 29.65, 1.772)
ob_leftwall.rotation_euler = (0.0, -0.0, -3.142)
ob_leftwall.scale = (0.88, 0.88, 0.88)
ob_dome.location = (31.83, -29.45, 26.52)
ob_dome.rotation_euler = (-1.571, -0.0, 1.571)
ob_dome.scale = (29.11, 21.62, 31.4)
ob_windowwall.location = (32.83, -30.45, 1.892)
ob_cube_008.location = (38.26, 0.8895, 15.16)
ob_cube_008.scale = (11.53, 14.7, 1.0)
ob_sidefloors.location = (3.843, 30.23, 9.315)
_m = ob_sidefloors.modifiers.new('Mirror', 'MIRROR')
_m.use_axis = (True, True, False)
_m.mirror_object = ob_rails

# ---- collection membership
col_collection.objects.link(ob_walkway)
col_collection.objects.link(ob_sun)
col_collection.objects.link(ob_rails)
col_collection.objects.link(ob_stay_off)
col_collection.objects.link(ob_staircase1)
col_collection.objects.link(ob_staircase2)
col_collection.objects.link(ob_rightwalkway)
col_collection.objects.link(ob_walkway_1)
col_collection.objects.link(ob_leftwalkway)
col_collection.objects.link(ob_rightwall)
col_collection.objects.link(ob_cube_004)
col_collection.objects.link(ob_cube_005)
col_collection.objects.link(ob_leftwall)
col_collection.objects.link(ob_dome)
col_collection.objects.link(ob_windowwall)
col_collection.objects.link(ob_cube_008)
col_collection.objects.link(ob_sidefloors)

# ---- scene / render settings (as saved in the file)
scene.frame_start = 1; scene.frame_end = 250; scene.frame_set(1)
scene.render.engine = 'BLENDER_EEVEE_NEXT'
scene.cycles.sampling_pattern = 'TABULATED_SOBOL'
bpy.context.view_layer.update()

# ---- added for rendering (the .blend has no active camera): camera
cam_auto = bpy.data.cameras.new('AutoCamera')
cam_auto.lens = 50.0
cam_auto.sensor_width = 36.0
cam_auto.clip_end = 2413.58
ob_auto_camera = bpy.data.objects.new('AutoCamera', cam_auto)
scene.collection.objects.link(ob_auto_camera)
ob_auto_camera.location = (146.903, -165.142, 134.71)
ob_auto_camera.rotation_euler = (1.09748, -7.21219e-08, 0.694738)
scene.camera = ob_auto_camera
bpy.context.view_layer.update()
